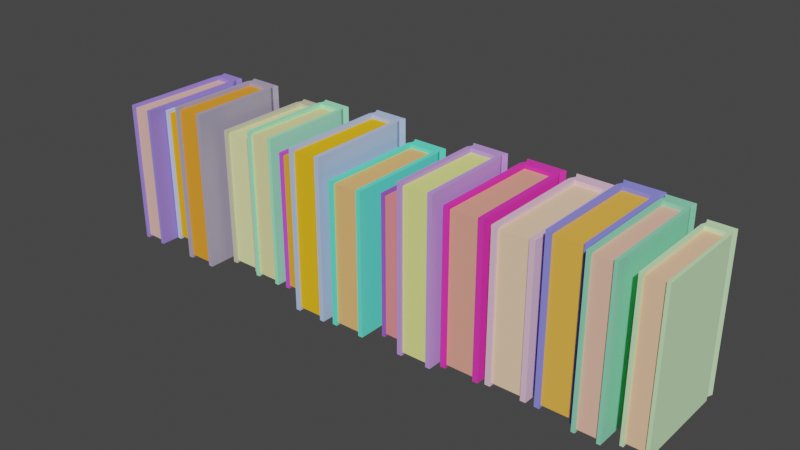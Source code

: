 # Source: ProceduralGenerationInBlenderWithPython.blend  (saved by Blender 2.93.20; exported with 4.5.12 LTS)
import bpy
from mathutils import Matrix  # noqa: F401  (used for matrix-valued properties, if any)

bpy.ops.wm.read_factory_settings(use_empty=True)
scene = bpy.context.scene
scene.name = 'Scene'

# ---- collections
col_collection = bpy.data.collections.new('Collection'); scene.collection.children.link(col_collection)

# ---- materials (node trees are filled in below, after node groups)
mat_cover_material = bpy.data.materials.new('cover_material')
mat_cover_material.use_transparent_shadow = False
mat_cover_material.diffuse_color = (0.3417, 0.2402, 0.8475, 1.0)
mat_paper_material = bpy.data.materials.new('paper_material')
mat_paper_material.use_transparent_shadow = False
mat_paper_material.diffuse_color = (0.9066, 0.5326, 0.4527, 1.0)
mat_paper_material.specular_intensity = 0.1
mat_cover_material_001 = bpy.data.materials.new('cover_material.001')
mat_cover_material_001.use_transparent_shadow = False
mat_cover_material_001.diffuse_color = (0.5656, 0.7127, 0.9632, 1.0)
mat_paper_material_001 = bpy.data.materials.new('paper_material.001')
mat_paper_material_001.use_transparent_shadow = False
mat_paper_material_001.diffuse_color = (0.9981, 0.4378, 0.01842, 1.0)
mat_paper_material_001.specular_intensity = 0.1
mat_cover_material_002 = bpy.data.materials.new('cover_material.002')
mat_cover_material_002.use_transparent_shadow = False
mat_cover_material_002.diffuse_color = (0.4191, 0.3725, 0.5157, 1.0)
mat_paper_material_002 = bpy.data.materials.new('paper_material.002')
mat_paper_material_002.use_transparent_shadow = False
mat_paper_material_002.diffuse_color = (0.9424, 0.347, 0.03601, 1.0)
mat_paper_material_002.specular_intensity = 0.1
mat_cover_material_003 = bpy.data.materials.new('cover_material.003')
mat_cover_material_003.use_transparent_shadow = False
mat_cover_material_003.diffuse_color = (0.6108, 0.586, 0.4276, 1.0)
mat_paper_material_003 = bpy.data.materials.new('paper_material.003')
mat_paper_material_003.use_transparent_shadow = False
mat_paper_material_003.diffuse_color = (0.8862, 0.9307, 0.4211, 1.0)
mat_paper_material_003.specular_intensity = 0.1
mat_cover_material_004 = bpy.data.materials.new('cover_material.004')
mat_cover_material_004.use_transparent_shadow = False
mat_cover_material_004.diffuse_color = (0.3765, 0.9905, 0.5958, 1.0)
mat_paper_material_004 = bpy.data.materials.new('paper_material.004')
mat_paper_material_004.use_transparent_shadow = False
mat_paper_material_004.diffuse_color = (0.874, 0.8263, 0.3745, 1.0)
mat_paper_material_004.specular_intensity = 0.1
mat_cover_material_005 = bpy.data.materials.new('cover_material.005')
mat_cover_material_005.use_transparent_shadow = False
mat_cover_material_005.diffuse_color = (0.6393, 0.102, 0.8246, 1.0)
mat_paper_material_005 = bpy.data.materials.new('paper_material.005')
mat_paper_material_005.use_transparent_shadow = False
mat_paper_material_005.diffuse_color = (0.8823, 0.4295, 0.03683, 1.0)
mat_paper_material_005.specular_intensity = 0.1
mat_cover_material_006 = bpy.data.materials.new('cover_material.006')
mat_cover_material_006.use_transparent_shadow = False
mat_cover_material_006.diffuse_color = (0.4865, 0.6099, 0.9432, 1.0)
mat_paper_material_006 = bpy.data.materials.new('paper_material.006')
mat_paper_material_006.use_transparent_shadow = False
mat_paper_material_006.diffuse_color = (0.9946, 0.5296, 0.0194, 1.0)
mat_paper_material_006.specular_intensity = 0.1
mat_cover_material_007 = bpy.data.materials.new('cover_material.007')
mat_cover_material_007.use_transparent_shadow = False
mat_cover_material_007.diffuse_color = (0.1367, 0.967, 0.7185, 1.0)
mat_paper_material_007 = bpy.data.materials.new('paper_material.007')
mat_paper_material_007.use_transparent_shadow = False
mat_paper_material_007.diffuse_color = (0.9352, 0.5174, 0.189, 1.0)
mat_paper_material_007.specular_intensity = 0.1
mat_cover_material_008 = bpy.data.materials.new('cover_material.008')
mat_cover_material_008.use_transparent_shadow = False
mat_cover_material_008.diffuse_color = (0.3173, 0.1194, 0.6267, 1.0)
mat_paper_material_008 = bpy.data.materials.new('paper_material.008')
mat_paper_material_008.use_transparent_shadow = False
mat_paper_material_008.diffuse_color = (0.9456, 0.2648, 0.2757, 1.0)
mat_paper_material_008.specular_intensity = 0.1
mat_cover_material_009 = bpy.data.materials.new('cover_material.009')
mat_cover_material_009.use_transparent_shadow = False
mat_cover_material_009.diffuse_color = (0.5509, 0.3184, 0.8429, 1.0)
mat_paper_material_009 = bpy.data.materials.new('paper_material.009')
mat_paper_material_009.use_transparent_shadow = False
mat_paper_material_009.diffuse_color = (0.877, 0.9432, 0.2826, 1.0)
mat_paper_material_009.specular_intensity = 0.1
mat_cover_material_010 = bpy.data.materials.new('cover_material.010')
mat_cover_material_010.use_transparent_shadow = False
mat_cover_material_010.diffuse_color = (0.8879, 0.0466, 0.4658, 1.0)
mat_paper_material_010 = bpy.data.materials.new('paper_material.010')
mat_paper_material_010.use_transparent_shadow = False
mat_paper_material_010.diffuse_color = (0.8928, 0.3752, 0.2775, 1.0)
mat_paper_material_010.specular_intensity = 0.1
mat_cover_material_011 = bpy.data.materials.new('cover_material.011')
mat_cover_material_011.use_transparent_shadow = False
mat_cover_material_011.diffuse_color = (0.8771, 0.5763, 0.7474, 1.0)
mat_paper_material_011 = bpy.data.materials.new('paper_material.011')
mat_paper_material_011.use_transparent_shadow = False
mat_paper_material_011.diffuse_color = (0.9971, 0.6973, 0.459, 1.0)
mat_paper_material_011.specular_intensity = 0.1
mat_cover_material_012 = bpy.data.materials.new('cover_material.012')
mat_cover_material_012.use_transparent_shadow = False
mat_cover_material_012.diffuse_color = (0.262, 0.2628, 0.9215, 1.0)
mat_paper_material_012 = bpy.data.materials.new('paper_material.012')
mat_paper_material_012.use_transparent_shadow = False
mat_paper_material_012.diffuse_color = (0.9731, 0.485, 0.0782, 1.0)
mat_paper_material_012.specular_intensity = 0.1
mat_cover_material_013 = bpy.data.materials.new('cover_material.013')
mat_cover_material_013.use_transparent_shadow = False
mat_cover_material_013.diffuse_color = (0.2672, 0.75, 0.4954, 1.0)
mat_paper_material_013 = bpy.data.materials.new('paper_material.013')
mat_paper_material_013.use_transparent_shadow = False
mat_paper_material_013.diffuse_color = (0.9508, 0.5321, 0.3901, 1.0)
mat_paper_material_013.specular_intensity = 0.1
mat_cover_material_014 = bpy.data.materials.new('cover_material.014')
mat_cover_material_014.use_transparent_shadow = False
mat_cover_material_014.diffuse_color = (0.6259, 0.9214, 0.5259, 1.0)
mat_paper_material_014 = bpy.data.materials.new('paper_material.014')
mat_paper_material_014.use_transparent_shadow = False
mat_paper_material_014.diffuse_color = (0.995, 0.5873, 0.3673, 1.0)
mat_paper_material_014.specular_intensity = 0.1

# ---- material node trees

# ---- world
world_world = bpy.data.worlds.new('World'); scene.world = world_world
world_world.use_nodes = True; world_world.node_tree.nodes.clear()
_N = world_world.node_tree.nodes; _L = world_world.node_tree.links
n0 = _N.new('ShaderNodeOutputWorld'); n0.name = 'World Output'; n0.location = (300, 300)
n1 = _N.new('ShaderNodeBackground'); n1.name = 'Background'; n1.location = (10, 300)
n1.inputs[0].default_value = (0.05088, 0.05088, 0.05088, 1.0)
_L.new(n1.outputs[0], n0.inputs[0])
n0.is_active_output = True
world_world.color = (0.05088, 0.05088, 0.05088)
world_world.use_sun_shadow = False
world_world.sun_shadow_jitter_overblur = 0.0

# ---- meshes
me_cube = bpy.data.meshes.new('Cube')
me_cube.from_pydata([(-1.0, -1.0, -1.0), (-1.0, -1.0, 1.0), (-1.0, 1.0, -1.0), (-1.0, 1.0, 1.0), (1.0, -1.0, -1.0), (1.0, -1.0, 1.0), (1.0, 1.0, -1.0), (1.0, 1.0, 1.0), (-1.0, 0.8, -1.0), (-1.0, 0.8, 1.0), (1.0, 0.8, -1.0), (1.0, 0.8, 1.0), (-0.85, 0.9, 1.0), (0.85, 0.9, -1.0), (-0.85, 0.9, -1.0), (0.85, 0.9, 1.0), (0.7333, 1.0, -1.0), (-0.7333, 1.0, -1.0), (-0.7333, 1.0, 1.0), (0.7333, 1.0, 1.0), (-0.7333, -1.0, -1.0), (0.7333, -1.0, -1.0), (0.7333, -1.0, 1.0), (-0.7333, -1.0, 1.0), (-0.7333, 0.8, 1.0), (0.7333, 0.8, 1.0), (0.7333, 0.8, -1.0), (-0.7333, 0.8, -1.0), (0.6233, 0.9, -1.0), (-0.6233, 0.9, -1.0), (-0.6233, 0.9, 1.0), (0.6233, 0.9, 1.0), (-0.7333, -0.9646, -0.9646), (0.7333, -0.9646, -0.9646), (0.7333, -0.9646, 0.9646), (-0.7333, -0.9646, 0.9646), (-0.7333, 0.8, 0.95), (0.7333, 0.8, 0.95), (0.7333, 0.8, -0.95), (-0.7333, 0.8, -0.95)], [], [(14, 12, 3, 2), (16, 19, 7, 6), (10, 11, 5, 4), (20, 23, 1, 0), (26, 10, 4, 21), (24, 9, 1, 23), (30, 12, 9, 24), (28, 13, 10, 26), (13, 15, 11, 10), (0, 1, 9, 8), (6, 7, 15, 13), (16, 6, 13, 28), (18, 3, 12, 30), (8, 9, 12, 14), (7, 19, 31, 15), (19, 18, 30, 31), (2, 17, 29, 14), (17, 16, 28, 29), (14, 29, 27, 8), (29, 28, 26, 27), (15, 31, 25, 11), (31, 30, 24, 25), (11, 25, 22, 5), (22, 25, 37, 34), (8, 27, 20, 0), (20, 27, 39, 32), (4, 5, 22, 21), (21, 22, 34, 33), (2, 3, 18, 17), (17, 18, 19, 16), (37, 36, 35, 34), (39, 38, 33, 32), (33, 34, 35, 32), (27, 26, 38, 39), (25, 24, 36, 37), (23, 20, 32, 35), (26, 21, 33, 38), (24, 23, 35, 36)])
me_cube.polygons.foreach_set('material_index', [0, 0, 0, 0, 0, 0, 0, 0, 0, 0, 0, 0, 0, 0, 0, 0, 0, 0, 0, 0, 0, 0, 0, 0, 0, 0, 0, 0, 0, 0, 1, 1, 1, 0, 0, 0, 0, 0])
_uv = me_cube.uv_layers.new(name='UVMap')
_uv.uv.foreach_set('vector', [0.375, 0.2375, 0.625, 0.2375, 0.625, 0.25, 0.375, 0.25, 0.375, 0.4167, 0.625, 0.4167, 0.625, 0.5, 0.375, 0.5, 0.375, 0.525, 0.625, 0.525, 0.625, 0.75, 0.375, 0.75, 0.375, 0.9167, 0.625, 0.9167, 0.625, 1.0, 0.375, 1.0, 0.2917, 0.525, 0.375, 0.525, 0.375, 0.75, 0.2917, 0.75, 0.7917, 0.525, 0.875, 0.525, 0.875, 0.75, 0.7917, 0.75, 0.7917, 0.5125, 0.875, 0.5125, 0.875, 0.525, 0.7917, 0.525, 0.2917, 0.5125, 0.375, 0.5125, 0.375, 0.525, 0.2917, 0.525, 0.375, 0.5125, 0.625, 0.5125, 0.625, 0.525, 0.375, 0.525, 0.375, 0.0, 0.625, 0.0, 0.625, 0.225, 0.375, 0.225, 0.375, 0.5, 0.625, 0.5, 0.625, 0.5125, 0.375, 0.5125, 0.2917, 0.5, 0.375, 0.5, 0.375, 0.5125, 0.2917, 0.5125, 0.7917, 0.5, 0.875, 0.5, 0.875, 0.5125, 0.7917, 0.5125, 0.375, 0.225, 0.625, 0.225, 0.625, 0.2375, 0.375, 0.2375, 0.625, 0.5, 0.7083, 0.5, 0.7083, 0.5125, 0.625, 0.5125, 0.7083, 0.5, 0.7917, 0.5, 0.7917, 0.5125, 0.7083, 0.5125, 0.125, 0.5, 0.2083, 0.5, 0.2083, 0.5125, 0.125, 0.5125, 0.2083, 0.5, 0.2917, 0.5, 0.2917, 0.5125, 0.2083, 0.5125, 0.125, 0.5125, 0.2083, 0.5125, 0.2083, 0.525, 0.125, 0.525, 0.2083, 0.5125, 0.2917, 0.5125, 0.2917, 0.525, 0.2083, 0.525, 0.625, 0.5125, 0.7083, 0.5125, 0.7083, 0.525, 0.625, 0.525, 0.7083, 0.5125, 0.7917, 0.5125, 0.7917, 0.525, 0.7083, 0.525, 0.625, 0.525, 0.7083, 0.525, 0.7083, 0.75, 0.625, 0.75, 0.7083, 0.75, 0.7083, 0.525, 0.7083, 0.525, 0.7083, 0.75, 0.125, 0.525, 0.2083, 0.525, 0.2083, 0.75, 0.125, 0.75, 0.2083, 0.75, 0.2083, 0.525, 0.2083, 0.525, 0.2083, 0.75, 0.375, 0.75, 0.625, 0.75, 0.625, 0.8333, 0.375, 0.8333, 0.375, 0.8333, 0.625, 0.8333, 0.625, 0.8333, 0.375, 0.8333, 0.375, 0.25, 0.625, 0.25, 0.625, 0.3333, 0.375, 0.3333, 0.375, 0.3333, 0.625, 0.3333, 0.625, 0.4167, 0.375, 0.4167, 0.7083, 0.525, 0.7917, 0.525, 0.7917, 0.75, 0.7083, 0.75, 0.2083, 0.525, 0.2917, 0.525, 0.2917, 0.75, 0.2083, 0.75, 0.375, 0.8333, 0.625, 0.8333, 0.625, 0.9167, 0.375, 0.9167, 0.2083, 0.525, 0.2917, 0.525, 0.2917, 0.525, 0.2083, 0.525, 0.7083, 0.525, 0.7917, 0.525, 0.7917, 0.525, 0.7083, 0.525, 0.625, 0.9167, 0.375, 0.9167, 0.375, 0.9167, 0.625, 0.9167, 0.2917, 0.525, 0.2917, 0.75, 0.2917, 0.75, 0.2917, 0.525, 0.7917, 0.525, 0.7917, 0.75, 0.7917, 0.75, 0.7917, 0.525])
me_cube.materials.append(mat_cover_material)
me_cube.materials.append(mat_paper_material)
me_cube.use_remesh_fix_poles = True
me_cube.use_remesh_preserve_attributes = False
me_cube.update()
me_cube_001 = bpy.data.meshes.new('Cube.001')
me_cube_001.from_pydata([(-1.0, -1.0, -1.0), (-1.0, -1.0, 1.0), (-1.0, 1.0, -1.0), (-1.0, 1.0, 1.0), (1.0, -1.0, -1.0), (1.0, -1.0, 1.0), (1.0, 1.0, -1.0), (1.0, 1.0, 1.0), (-1.0, 0.8, -1.0), (-1.0, 0.8, 1.0), (1.0, 0.8, -1.0), (1.0, 0.8, 1.0), (-0.85, 0.9, 1.0), (0.85, 0.9, -1.0), (-0.85, 0.9, -1.0), (0.85, 0.9, 1.0), (0.7333, 1.0, -1.0), (-0.7333, 1.0, -1.0), (-0.7333, 1.0, 1.0), (0.7333, 1.0, 1.0), (-0.7333, -1.0, -1.0), (0.7333, -1.0, -1.0), (0.7333, -1.0, 1.0), (-0.7333, -1.0, 1.0), (-0.7333, 0.8, 1.0), (0.7333, 0.8, 1.0), (0.7333, 0.8, -1.0), (-0.7333, 0.8, -1.0), (0.6233, 0.9, -1.0), (-0.6233, 0.9, -1.0), (-0.6233, 0.9, 1.0), (0.6233, 0.9, 1.0), (-0.7333, -0.9646, -0.9646), (0.7333, -0.9646, -0.9646), (0.7333, -0.9646, 0.9646), (-0.7333, -0.9646, 0.9646), (-0.7333, 0.8, 0.95), (0.7333, 0.8, 0.95), (0.7333, 0.8, -0.95), (-0.7333, 0.8, -0.95)], [], [(14, 12, 3, 2), (16, 19, 7, 6), (10, 11, 5, 4), (20, 23, 1, 0), (26, 10, 4, 21), (24, 9, 1, 23), (30, 12, 9, 24), (28, 13, 10, 26), (13, 15, 11, 10), (0, 1, 9, 8), (6, 7, 15, 13), (16, 6, 13, 28), (18, 3, 12, 30), (8, 9, 12, 14), (7, 19, 31, 15), (19, 18, 30, 31), (2, 17, 29, 14), (17, 16, 28, 29), (14, 29, 27, 8), (29, 28, 26, 27), (15, 31, 25, 11), (31, 30, 24, 25), (11, 25, 22, 5), (22, 25, 37, 34), (8, 27, 20, 0), (20, 27, 39, 32), (4, 5, 22, 21), (21, 22, 34, 33), (2, 3, 18, 17), (17, 18, 19, 16), (37, 36, 35, 34), (39, 38, 33, 32), (33, 34, 35, 32), (27, 26, 38, 39), (25, 24, 36, 37), (23, 20, 32, 35), (26, 21, 33, 38), (24, 23, 35, 36)])
me_cube_001.polygons.foreach_set('material_index', [0, 0, 0, 0, 0, 0, 0, 0, 0, 0, 0, 0, 0, 0, 0, 0, 0, 0, 0, 0, 0, 0, 0, 0, 0, 0, 0, 0, 0, 0, 1, 1, 1, 0, 0, 0, 0, 0])
_uv = me_cube_001.uv_layers.new(name='UVMap')
_uv.uv.foreach_set('vector', [0.375, 0.2375, 0.625, 0.2375, 0.625, 0.25, 0.375, 0.25, 0.375, 0.4167, 0.625, 0.4167, 0.625, 0.5, 0.375, 0.5, 0.375, 0.525, 0.625, 0.525, 0.625, 0.75, 0.375, 0.75, 0.375, 0.9167, 0.625, 0.9167, 0.625, 1.0, 0.375, 1.0, 0.2917, 0.525, 0.375, 0.525, 0.375, 0.75, 0.2917, 0.75, 0.7917, 0.525, 0.875, 0.525, 0.875, 0.75, 0.7917, 0.75, 0.7917, 0.5125, 0.875, 0.5125, 0.875, 0.525, 0.7917, 0.525, 0.2917, 0.5125, 0.375, 0.5125, 0.375, 0.525, 0.2917, 0.525, 0.375, 0.5125, 0.625, 0.5125, 0.625, 0.525, 0.375, 0.525, 0.375, 0.0, 0.625, 0.0, 0.625, 0.225, 0.375, 0.225, 0.375, 0.5, 0.625, 0.5, 0.625, 0.5125, 0.375, 0.5125, 0.2917, 0.5, 0.375, 0.5, 0.375, 0.5125, 0.2917, 0.5125, 0.7917, 0.5, 0.875, 0.5, 0.875, 0.5125, 0.7917, 0.5125, 0.375, 0.225, 0.625, 0.225, 0.625, 0.2375, 0.375, 0.2375, 0.625, 0.5, 0.7083, 0.5, 0.7083, 0.5125, 0.625, 0.5125, 0.7083, 0.5, 0.7917, 0.5, 0.7917, 0.5125, 0.7083, 0.5125, 0.125, 0.5, 0.2083, 0.5, 0.2083, 0.5125, 0.125, 0.5125, 0.2083, 0.5, 0.2917, 0.5, 0.2917, 0.5125, 0.2083, 0.5125, 0.125, 0.5125, 0.2083, 0.5125, 0.2083, 0.525, 0.125, 0.525, 0.2083, 0.5125, 0.2917, 0.5125, 0.2917, 0.525, 0.2083, 0.525, 0.625, 0.5125, 0.7083, 0.5125, 0.7083, 0.525, 0.625, 0.525, 0.7083, 0.5125, 0.7917, 0.5125, 0.7917, 0.525, 0.7083, 0.525, 0.625, 0.525, 0.7083, 0.525, 0.7083, 0.75, 0.625, 0.75, 0.7083, 0.75, 0.7083, 0.525, 0.7083, 0.525, 0.7083, 0.75, 0.125, 0.525, 0.2083, 0.525, 0.2083, 0.75, 0.125, 0.75, 0.2083, 0.75, 0.2083, 0.525, 0.2083, 0.525, 0.2083, 0.75, 0.375, 0.75, 0.625, 0.75, 0.625, 0.8333, 0.375, 0.8333, 0.375, 0.8333, 0.625, 0.8333, 0.625, 0.8333, 0.375, 0.8333, 0.375, 0.25, 0.625, 0.25, 0.625, 0.3333, 0.375, 0.3333, 0.375, 0.3333, 0.625, 0.3333, 0.625, 0.4167, 0.375, 0.4167, 0.7083, 0.525, 0.7917, 0.525, 0.7917, 0.75, 0.7083, 0.75, 0.2083, 0.525, 0.2917, 0.525, 0.2917, 0.75, 0.2083, 0.75, 0.375, 0.8333, 0.625, 0.8333, 0.625, 0.9167, 0.375, 0.9167, 0.2083, 0.525, 0.2917, 0.525, 0.2917, 0.525, 0.2083, 0.525, 0.7083, 0.525, 0.7917, 0.525, 0.7917, 0.525, 0.7083, 0.525, 0.625, 0.9167, 0.375, 0.9167, 0.375, 0.9167, 0.625, 0.9167, 0.2917, 0.525, 0.2917, 0.75, 0.2917, 0.75, 0.2917, 0.525, 0.7917, 0.525, 0.7917, 0.75, 0.7917, 0.75, 0.7917, 0.525])
me_cube_001.materials.append(mat_cover_material_001)
me_cube_001.materials.append(mat_paper_material_001)
me_cube_001.use_remesh_fix_poles = True
me_cube_001.use_remesh_preserve_attributes = False
me_cube_001.update()
me_cube_002 = bpy.data.meshes.new('Cube.002')
me_cube_002.from_pydata([(-1.0, -1.0, -1.0), (-1.0, -1.0, 1.0), (-1.0, 1.0, -1.0), (-1.0, 1.0, 1.0), (1.0, -1.0, -1.0), (1.0, -1.0, 1.0), (1.0, 1.0, -1.0), (1.0, 1.0, 1.0), (-1.0, 0.8, -1.0), (-1.0, 0.8, 1.0), (1.0, 0.8, -1.0), (1.0, 0.8, 1.0), (-0.85, 0.9, 1.0), (0.85, 0.9, -1.0), (-0.85, 0.9, -1.0), (0.85, 0.9, 1.0), (0.7333, 1.0, -1.0), (-0.7333, 1.0, -1.0), (-0.7333, 1.0, 1.0), (0.7333, 1.0, 1.0), (-0.7333, -1.0, -1.0), (0.7333, -1.0, -1.0), (0.7333, -1.0, 1.0), (-0.7333, -1.0, 1.0), (-0.7333, 0.8, 1.0), (0.7333, 0.8, 1.0), (0.7333, 0.8, -1.0), (-0.7333, 0.8, -1.0), (0.6233, 0.9, -1.0), (-0.6233, 0.9, -1.0), (-0.6233, 0.9, 1.0), (0.6233, 0.9, 1.0), (-0.7333, -0.9646, -0.9646), (0.7333, -0.9646, -0.9646), (0.7333, -0.9646, 0.9646), (-0.7333, -0.9646, 0.9646), (-0.7333, 0.8, 0.95), (0.7333, 0.8, 0.95), (0.7333, 0.8, -0.95), (-0.7333, 0.8, -0.95)], [], [(14, 12, 3, 2), (16, 19, 7, 6), (10, 11, 5, 4), (20, 23, 1, 0), (26, 10, 4, 21), (24, 9, 1, 23), (30, 12, 9, 24), (28, 13, 10, 26), (13, 15, 11, 10), (0, 1, 9, 8), (6, 7, 15, 13), (16, 6, 13, 28), (18, 3, 12, 30), (8, 9, 12, 14), (7, 19, 31, 15), (19, 18, 30, 31), (2, 17, 29, 14), (17, 16, 28, 29), (14, 29, 27, 8), (29, 28, 26, 27), (15, 31, 25, 11), (31, 30, 24, 25), (11, 25, 22, 5), (21, 22, 34, 33), (8, 27, 20, 0), (24, 23, 35, 36), (4, 5, 22, 21), (26, 21, 33, 38), (2, 3, 18, 17), (17, 18, 19, 16), (37, 36, 35, 34), (39, 38, 33, 32), (33, 34, 35, 32), (20, 27, 39, 32), (22, 25, 37, 34), (27, 26, 38, 39), (25, 24, 36, 37), (23, 20, 32, 35)])
me_cube_002.polygons.foreach_set('material_index', [0, 0, 0, 0, 0, 0, 0, 0, 0, 0, 0, 0, 0, 0, 0, 0, 0, 0, 0, 0, 0, 0, 0, 0, 0, 0, 0, 0, 0, 0, 1, 1, 1, 0, 0, 0, 0, 0])
_uv = me_cube_002.uv_layers.new(name='UVMap')
_uv.uv.foreach_set('vector', [0.375, 0.2375, 0.625, 0.2375, 0.625, 0.25, 0.375, 0.25, 0.375, 0.4167, 0.625, 0.4167, 0.625, 0.5, 0.375, 0.5, 0.375, 0.525, 0.625, 0.525, 0.625, 0.75, 0.375, 0.75, 0.375, 0.9167, 0.625, 0.9167, 0.625, 1.0, 0.375, 1.0, 0.2917, 0.525, 0.375, 0.525, 0.375, 0.75, 0.2917, 0.75, 0.7917, 0.525, 0.875, 0.525, 0.875, 0.75, 0.7917, 0.75, 0.7917, 0.5125, 0.875, 0.5125, 0.875, 0.525, 0.7917, 0.525, 0.2917, 0.5125, 0.375, 0.5125, 0.375, 0.525, 0.2917, 0.525, 0.375, 0.5125, 0.625, 0.5125, 0.625, 0.525, 0.375, 0.525, 0.375, 0.0, 0.625, 0.0, 0.625, 0.225, 0.375, 0.225, 0.375, 0.5, 0.625, 0.5, 0.625, 0.5125, 0.375, 0.5125, 0.2917, 0.5, 0.375, 0.5, 0.375, 0.5125, 0.2917, 0.5125, 0.7917, 0.5, 0.875, 0.5, 0.875, 0.5125, 0.7917, 0.5125, 0.375, 0.225, 0.625, 0.225, 0.625, 0.2375, 0.375, 0.2375, 0.625, 0.5, 0.7083, 0.5, 0.7083, 0.5125, 0.625, 0.5125, 0.7083, 0.5, 0.7917, 0.5, 0.7917, 0.5125, 0.7083, 0.5125, 0.125, 0.5, 0.2083, 0.5, 0.2083, 0.5125, 0.125, 0.5125, 0.2083, 0.5, 0.2917, 0.5, 0.2917, 0.5125, 0.2083, 0.5125, 0.125, 0.5125, 0.2083, 0.5125, 0.2083, 0.525, 0.125, 0.525, 0.2083, 0.5125, 0.2917, 0.5125, 0.2917, 0.525, 0.2083, 0.525, 0.625, 0.5125, 0.7083, 0.5125, 0.7083, 0.525, 0.625, 0.525, 0.7083, 0.5125, 0.7917, 0.5125, 0.7917, 0.525, 0.7083, 0.525, 0.625, 0.525, 0.7083, 0.525, 0.7083, 0.75, 0.625, 0.75, 0.375, 0.8333, 0.625, 0.8333, 0.625, 0.8333, 0.375, 0.8333, 0.125, 0.525, 0.2083, 0.525, 0.2083, 0.75, 0.125, 0.75, 0.7917, 0.525, 0.7917, 0.75, 0.7917, 0.75, 0.7917, 0.525, 0.375, 0.75, 0.625, 0.75, 0.625, 0.8333, 0.375, 0.8333, 0.2917, 0.525, 0.2917, 0.75, 0.2917, 0.75, 0.2917, 0.525, 0.375, 0.25, 0.625, 0.25, 0.625, 0.3333, 0.375, 0.3333, 0.375, 0.3333, 0.625, 0.3333, 0.625, 0.4167, 0.375, 0.4167, 0.7083, 0.525, 0.7917, 0.525, 0.7917, 0.75, 0.7083, 0.75, 0.2083, 0.525, 0.2917, 0.525, 0.2917, 0.75, 0.2083, 0.75, 0.375, 0.8333, 0.625, 0.8333, 0.625, 0.9167, 0.375, 0.9167, 0.2083, 0.75, 0.2083, 0.525, 0.2083, 0.525, 0.2083, 0.75, 0.7083, 0.75, 0.7083, 0.525, 0.7083, 0.525, 0.7083, 0.75, 0.2083, 0.525, 0.2917, 0.525, 0.2917, 0.525, 0.2083, 0.525, 0.7083, 0.525, 0.7917, 0.525, 0.7917, 0.525, 0.7083, 0.525, 0.625, 0.9167, 0.375, 0.9167, 0.375, 0.9167, 0.625, 0.9167])
me_cube_002.materials.append(mat_cover_material_002)
me_cube_002.materials.append(mat_paper_material_002)
me_cube_002.use_remesh_fix_poles = True
me_cube_002.use_remesh_preserve_attributes = False
me_cube_002.update()
me_cube_003 = bpy.data.meshes.new('Cube.003')
me_cube_003.from_pydata([(-1.0, -1.0, -1.0), (-1.0, -1.0, 1.0), (-1.0, 1.0, -1.0), (-1.0, 1.0, 1.0), (1.0, -1.0, -1.0), (1.0, -1.0, 1.0), (1.0, 1.0, -1.0), (1.0, 1.0, 1.0), (-1.0, 0.8, -1.0), (-1.0, 0.8, 1.0), (1.0, 0.8, -1.0), (1.0, 0.8, 1.0), (-0.85, 0.9, 1.0), (0.85, 0.9, -1.0), (-0.85, 0.9, -1.0), (0.85, 0.9, 1.0), (0.7333, 1.0, -1.0), (-0.7333, 1.0, -1.0), (-0.7333, 1.0, 1.0), (0.7333, 1.0, 1.0), (-0.7333, -1.0, -1.0), (0.7333, -1.0, -1.0), (0.7333, -1.0, 1.0), (-0.7333, -1.0, 1.0), (-0.7333, 0.8, 1.0), (0.7333, 0.8, 1.0), (0.7333, 0.8, -1.0), (-0.7333, 0.8, -1.0), (0.6233, 0.9, -1.0), (-0.6233, 0.9, -1.0), (-0.6233, 0.9, 1.0), (0.6233, 0.9, 1.0), (-0.7333, -0.9646, -0.9646), (0.7333, -0.9646, -0.9646), (0.7333, -0.9646, 0.9646), (-0.7333, -0.9646, 0.9646), (-0.7333, 0.8, 0.95), (0.7333, 0.8, 0.95), (0.7333, 0.8, -0.95), (-0.7333, 0.8, -0.95)], [], [(14, 12, 3, 2), (16, 19, 7, 6), (10, 11, 5, 4), (20, 23, 1, 0), (26, 10, 4, 21), (24, 9, 1, 23), (30, 12, 9, 24), (28, 13, 10, 26), (13, 15, 11, 10), (0, 1, 9, 8), (6, 7, 15, 13), (16, 6, 13, 28), (18, 3, 12, 30), (8, 9, 12, 14), (7, 19, 31, 15), (19, 18, 30, 31), (2, 17, 29, 14), (17, 16, 28, 29), (14, 29, 27, 8), (29, 28, 26, 27), (15, 31, 25, 11), (31, 30, 24, 25), (11, 25, 22, 5), (25, 24, 36, 37), (8, 27, 20, 0), (27, 26, 38, 39), (4, 5, 22, 21), (22, 25, 37, 34), (2, 3, 18, 17), (17, 18, 19, 16), (37, 36, 35, 34), (39, 38, 33, 32), (33, 34, 35, 32), (23, 20, 32, 35), (26, 21, 33, 38), (24, 23, 35, 36), (21, 22, 34, 33), (20, 27, 39, 32)])
me_cube_003.polygons.foreach_set('material_index', [0, 0, 0, 0, 0, 0, 0, 0, 0, 0, 0, 0, 0, 0, 0, 0, 0, 0, 0, 0, 0, 0, 0, 0, 0, 0, 0, 0, 0, 0, 1, 1, 1, 0, 0, 0, 0, 0])
_uv = me_cube_003.uv_layers.new(name='UVMap')
_uv.uv.foreach_set('vector', [0.375, 0.2375, 0.625, 0.2375, 0.625, 0.25, 0.375, 0.25, 0.375, 0.4167, 0.625, 0.4167, 0.625, 0.5, 0.375, 0.5, 0.375, 0.525, 0.625, 0.525, 0.625, 0.75, 0.375, 0.75, 0.375, 0.9167, 0.625, 0.9167, 0.625, 1.0, 0.375, 1.0, 0.2917, 0.525, 0.375, 0.525, 0.375, 0.75, 0.2917, 0.75, 0.7917, 0.525, 0.875, 0.525, 0.875, 0.75, 0.7917, 0.75, 0.7917, 0.5125, 0.875, 0.5125, 0.875, 0.525, 0.7917, 0.525, 0.2917, 0.5125, 0.375, 0.5125, 0.375, 0.525, 0.2917, 0.525, 0.375, 0.5125, 0.625, 0.5125, 0.625, 0.525, 0.375, 0.525, 0.375, 0.0, 0.625, 0.0, 0.625, 0.225, 0.375, 0.225, 0.375, 0.5, 0.625, 0.5, 0.625, 0.5125, 0.375, 0.5125, 0.2917, 0.5, 0.375, 0.5, 0.375, 0.5125, 0.2917, 0.5125, 0.7917, 0.5, 0.875, 0.5, 0.875, 0.5125, 0.7917, 0.5125, 0.375, 0.225, 0.625, 0.225, 0.625, 0.2375, 0.375, 0.2375, 0.625, 0.5, 0.7083, 0.5, 0.7083, 0.5125, 0.625, 0.5125, 0.7083, 0.5, 0.7917, 0.5, 0.7917, 0.5125, 0.7083, 0.5125, 0.125, 0.5, 0.2083, 0.5, 0.2083, 0.5125, 0.125, 0.5125, 0.2083, 0.5, 0.2917, 0.5, 0.2917, 0.5125, 0.2083, 0.5125, 0.125, 0.5125, 0.2083, 0.5125, 0.2083, 0.525, 0.125, 0.525, 0.2083, 0.5125, 0.2917, 0.5125, 0.2917, 0.525, 0.2083, 0.525, 0.625, 0.5125, 0.7083, 0.5125, 0.7083, 0.525, 0.625, 0.525, 0.7083, 0.5125, 0.7917, 0.5125, 0.7917, 0.525, 0.7083, 0.525, 0.625, 0.525, 0.7083, 0.525, 0.7083, 0.75, 0.625, 0.75, 0.7083, 0.525, 0.7917, 0.525, 0.7917, 0.525, 0.7083, 0.525, 0.125, 0.525, 0.2083, 0.525, 0.2083, 0.75, 0.125, 0.75, 0.2083, 0.525, 0.2917, 0.525, 0.2917, 0.525, 0.2083, 0.525, 0.375, 0.75, 0.625, 0.75, 0.625, 0.8333, 0.375, 0.8333, 0.7083, 0.75, 0.7083, 0.525, 0.7083, 0.525, 0.7083, 0.75, 0.375, 0.25, 0.625, 0.25, 0.625, 0.3333, 0.375, 0.3333, 0.375, 0.3333, 0.625, 0.3333, 0.625, 0.4167, 0.375, 0.4167, 0.7083, 0.525, 0.7917, 0.525, 0.7917, 0.75, 0.7083, 0.75, 0.2083, 0.525, 0.2917, 0.525, 0.2917, 0.75, 0.2083, 0.75, 0.375, 0.8333, 0.625, 0.8333, 0.625, 0.9167, 0.375, 0.9167, 0.625, 0.9167, 0.375, 0.9167, 0.375, 0.9167, 0.625, 0.9167, 0.2917, 0.525, 0.2917, 0.75, 0.2917, 0.75, 0.2917, 0.525, 0.7917, 0.525, 0.7917, 0.75, 0.7917, 0.75, 0.7917, 0.525, 0.375, 0.8333, 0.625, 0.8333, 0.625, 0.8333, 0.375, 0.8333, 0.2083, 0.75, 0.2083, 0.525, 0.2083, 0.525, 0.2083, 0.75])
me_cube_003.materials.append(mat_cover_material_003)
me_cube_003.materials.append(mat_paper_material_003)
me_cube_003.use_remesh_fix_poles = True
me_cube_003.use_remesh_preserve_attributes = False
me_cube_003.update()
me_cube_004 = bpy.data.meshes.new('Cube.004')
me_cube_004.from_pydata([(-1.0, -1.0, -1.0), (-1.0, -1.0, 1.0), (-1.0, 1.0, -1.0), (-1.0, 1.0, 1.0), (1.0, -1.0, -1.0), (1.0, -1.0, 1.0), (1.0, 1.0, -1.0), (1.0, 1.0, 1.0), (-1.0, 0.8, -1.0), (-1.0, 0.8, 1.0), (1.0, 0.8, -1.0), (1.0, 0.8, 1.0), (-0.85, 0.9, 1.0), (0.85, 0.9, -1.0), (-0.85, 0.9, -1.0), (0.85, 0.9, 1.0), (0.7333, 1.0, -1.0), (-0.7333, 1.0, -1.0), (-0.7333, 1.0, 1.0), (0.7333, 1.0, 1.0), (-0.7333, -1.0, -1.0), (0.7333, -1.0, -1.0), (0.7333, -1.0, 1.0), (-0.7333, -1.0, 1.0), (-0.7333, 0.8, 1.0), (0.7333, 0.8, 1.0), (0.7333, 0.8, -1.0), (-0.7333, 0.8, -1.0), (0.6233, 0.9, -1.0), (-0.6233, 0.9, -1.0), (-0.6233, 0.9, 1.0), (0.6233, 0.9, 1.0), (-0.7333, -0.9646, -0.9646), (0.7333, -0.9646, -0.9646), (0.7333, -0.9646, 0.9646), (-0.7333, -0.9646, 0.9646), (-0.7333, 0.8, 0.95), (0.7333, 0.8, 0.95), (0.7333, 0.8, -0.95), (-0.7333, 0.8, -0.95)], [], [(14, 12, 3, 2), (16, 19, 7, 6), (10, 11, 5, 4), (20, 23, 1, 0), (26, 10, 4, 21), (24, 9, 1, 23), (30, 12, 9, 24), (28, 13, 10, 26), (13, 15, 11, 10), (0, 1, 9, 8), (6, 7, 15, 13), (16, 6, 13, 28), (18, 3, 12, 30), (8, 9, 12, 14), (7, 19, 31, 15), (19, 18, 30, 31), (2, 17, 29, 14), (17, 16, 28, 29), (14, 29, 27, 8), (29, 28, 26, 27), (15, 31, 25, 11), (31, 30, 24, 25), (11, 25, 22, 5), (22, 25, 37, 34), (8, 27, 20, 0), (20, 27, 39, 32), (4, 5, 22, 21), (21, 22, 34, 33), (2, 3, 18, 17), (17, 18, 19, 16), (37, 36, 35, 34), (39, 38, 33, 32), (33, 34, 35, 32), (27, 26, 38, 39), (25, 24, 36, 37), (23, 20, 32, 35), (26, 21, 33, 38), (24, 23, 35, 36)])
me_cube_004.polygons.foreach_set('material_index', [0, 0, 0, 0, 0, 0, 0, 0, 0, 0, 0, 0, 0, 0, 0, 0, 0, 0, 0, 0, 0, 0, 0, 0, 0, 0, 0, 0, 0, 0, 1, 1, 1, 0, 0, 0, 0, 0])
_uv = me_cube_004.uv_layers.new(name='UVMap')
_uv.uv.foreach_set('vector', [0.375, 0.2375, 0.625, 0.2375, 0.625, 0.25, 0.375, 0.25, 0.375, 0.4167, 0.625, 0.4167, 0.625, 0.5, 0.375, 0.5, 0.375, 0.525, 0.625, 0.525, 0.625, 0.75, 0.375, 0.75, 0.375, 0.9167, 0.625, 0.9167, 0.625, 1.0, 0.375, 1.0, 0.2917, 0.525, 0.375, 0.525, 0.375, 0.75, 0.2917, 0.75, 0.7917, 0.525, 0.875, 0.525, 0.875, 0.75, 0.7917, 0.75, 0.7917, 0.5125, 0.875, 0.5125, 0.875, 0.525, 0.7917, 0.525, 0.2917, 0.5125, 0.375, 0.5125, 0.375, 0.525, 0.2917, 0.525, 0.375, 0.5125, 0.625, 0.5125, 0.625, 0.525, 0.375, 0.525, 0.375, 0.0, 0.625, 0.0, 0.625, 0.225, 0.375, 0.225, 0.375, 0.5, 0.625, 0.5, 0.625, 0.5125, 0.375, 0.5125, 0.2917, 0.5, 0.375, 0.5, 0.375, 0.5125, 0.2917, 0.5125, 0.7917, 0.5, 0.875, 0.5, 0.875, 0.5125, 0.7917, 0.5125, 0.375, 0.225, 0.625, 0.225, 0.625, 0.2375, 0.375, 0.2375, 0.625, 0.5, 0.7083, 0.5, 0.7083, 0.5125, 0.625, 0.5125, 0.7083, 0.5, 0.7917, 0.5, 0.7917, 0.5125, 0.7083, 0.5125, 0.125, 0.5, 0.2083, 0.5, 0.2083, 0.5125, 0.125, 0.5125, 0.2083, 0.5, 0.2917, 0.5, 0.2917, 0.5125, 0.2083, 0.5125, 0.125, 0.5125, 0.2083, 0.5125, 0.2083, 0.525, 0.125, 0.525, 0.2083, 0.5125, 0.2917, 0.5125, 0.2917, 0.525, 0.2083, 0.525, 0.625, 0.5125, 0.7083, 0.5125, 0.7083, 0.525, 0.625, 0.525, 0.7083, 0.5125, 0.7917, 0.5125, 0.7917, 0.525, 0.7083, 0.525, 0.625, 0.525, 0.7083, 0.525, 0.7083, 0.75, 0.625, 0.75, 0.7083, 0.75, 0.7083, 0.525, 0.7083, 0.525, 0.7083, 0.75, 0.125, 0.525, 0.2083, 0.525, 0.2083, 0.75, 0.125, 0.75, 0.2083, 0.75, 0.2083, 0.525, 0.2083, 0.525, 0.2083, 0.75, 0.375, 0.75, 0.625, 0.75, 0.625, 0.8333, 0.375, 0.8333, 0.375, 0.8333, 0.625, 0.8333, 0.625, 0.8333, 0.375, 0.8333, 0.375, 0.25, 0.625, 0.25, 0.625, 0.3333, 0.375, 0.3333, 0.375, 0.3333, 0.625, 0.3333, 0.625, 0.4167, 0.375, 0.4167, 0.7083, 0.525, 0.7917, 0.525, 0.7917, 0.75, 0.7083, 0.75, 0.2083, 0.525, 0.2917, 0.525, 0.2917, 0.75, 0.2083, 0.75, 0.375, 0.8333, 0.625, 0.8333, 0.625, 0.9167, 0.375, 0.9167, 0.2083, 0.525, 0.2917, 0.525, 0.2917, 0.525, 0.2083, 0.525, 0.7083, 0.525, 0.7917, 0.525, 0.7917, 0.525, 0.7083, 0.525, 0.625, 0.9167, 0.375, 0.9167, 0.375, 0.9167, 0.625, 0.9167, 0.2917, 0.525, 0.2917, 0.75, 0.2917, 0.75, 0.2917, 0.525, 0.7917, 0.525, 0.7917, 0.75, 0.7917, 0.75, 0.7917, 0.525])
me_cube_004.materials.append(mat_cover_material_004)
me_cube_004.materials.append(mat_paper_material_004)
me_cube_004.use_remesh_fix_poles = True
me_cube_004.use_remesh_preserve_attributes = False
me_cube_004.update()
me_cube_005 = bpy.data.meshes.new('Cube.005')
me_cube_005.from_pydata([(-1.0, -1.0, -1.0), (-1.0, -1.0, 1.0), (-1.0, 1.0, -1.0), (-1.0, 1.0, 1.0), (1.0, -1.0, -1.0), (1.0, -1.0, 1.0), (1.0, 1.0, -1.0), (1.0, 1.0, 1.0), (-1.0, 0.8, -1.0), (-1.0, 0.8, 1.0), (1.0, 0.8, -1.0), (1.0, 0.8, 1.0), (-0.85, 0.9, 1.0), (0.85, 0.9, -1.0), (-0.85, 0.9, -1.0), (0.85, 0.9, 1.0), (0.7333, 1.0, -1.0), (-0.7333, 1.0, -1.0), (-0.7333, 1.0, 1.0), (0.7333, 1.0, 1.0), (-0.7333, -1.0, -1.0), (0.7333, -1.0, -1.0), (0.7333, -1.0, 1.0), (-0.7333, -1.0, 1.0), (-0.7333, 0.8, 1.0), (0.7333, 0.8, 1.0), (0.7333, 0.8, -1.0), (-0.7333, 0.8, -1.0), (0.6233, 0.9, -1.0), (-0.6233, 0.9, -1.0), (-0.6233, 0.9, 1.0), (0.6233, 0.9, 1.0), (-0.7333, -0.9646, -0.9646), (0.7333, -0.9646, -0.9646), (0.7333, -0.9646, 0.9646), (-0.7333, -0.9646, 0.9646), (-0.7333, 0.8, 0.95), (0.7333, 0.8, 0.95), (0.7333, 0.8, -0.95), (-0.7333, 0.8, -0.95)], [], [(14, 12, 3, 2), (16, 19, 7, 6), (10, 11, 5, 4), (20, 23, 1, 0), (26, 10, 4, 21), (24, 9, 1, 23), (30, 12, 9, 24), (28, 13, 10, 26), (13, 15, 11, 10), (0, 1, 9, 8), (6, 7, 15, 13), (16, 6, 13, 28), (18, 3, 12, 30), (8, 9, 12, 14), (7, 19, 31, 15), (19, 18, 30, 31), (2, 17, 29, 14), (17, 16, 28, 29), (14, 29, 27, 8), (29, 28, 26, 27), (15, 31, 25, 11), (31, 30, 24, 25), (11, 25, 22, 5), (22, 25, 37, 34), (8, 27, 20, 0), (20, 27, 39, 32), (4, 5, 22, 21), (21, 22, 34, 33), (2, 3, 18, 17), (17, 18, 19, 16), (37, 36, 35, 34), (39, 38, 33, 32), (33, 34, 35, 32), (27, 26, 38, 39), (25, 24, 36, 37), (23, 20, 32, 35), (26, 21, 33, 38), (24, 23, 35, 36)])
me_cube_005.polygons.foreach_set('material_index', [0, 0, 0, 0, 0, 0, 0, 0, 0, 0, 0, 0, 0, 0, 0, 0, 0, 0, 0, 0, 0, 0, 0, 0, 0, 0, 0, 0, 0, 0, 1, 1, 1, 0, 0, 0, 0, 0])
_uv = me_cube_005.uv_layers.new(name='UVMap')
_uv.uv.foreach_set('vector', [0.375, 0.2375, 0.625, 0.2375, 0.625, 0.25, 0.375, 0.25, 0.375, 0.4167, 0.625, 0.4167, 0.625, 0.5, 0.375, 0.5, 0.375, 0.525, 0.625, 0.525, 0.625, 0.75, 0.375, 0.75, 0.375, 0.9167, 0.625, 0.9167, 0.625, 1.0, 0.375, 1.0, 0.2917, 0.525, 0.375, 0.525, 0.375, 0.75, 0.2917, 0.75, 0.7917, 0.525, 0.875, 0.525, 0.875, 0.75, 0.7917, 0.75, 0.7917, 0.5125, 0.875, 0.5125, 0.875, 0.525, 0.7917, 0.525, 0.2917, 0.5125, 0.375, 0.5125, 0.375, 0.525, 0.2917, 0.525, 0.375, 0.5125, 0.625, 0.5125, 0.625, 0.525, 0.375, 0.525, 0.375, 0.0, 0.625, 0.0, 0.625, 0.225, 0.375, 0.225, 0.375, 0.5, 0.625, 0.5, 0.625, 0.5125, 0.375, 0.5125, 0.2917, 0.5, 0.375, 0.5, 0.375, 0.5125, 0.2917, 0.5125, 0.7917, 0.5, 0.875, 0.5, 0.875, 0.5125, 0.7917, 0.5125, 0.375, 0.225, 0.625, 0.225, 0.625, 0.2375, 0.375, 0.2375, 0.625, 0.5, 0.7083, 0.5, 0.7083, 0.5125, 0.625, 0.5125, 0.7083, 0.5, 0.7917, 0.5, 0.7917, 0.5125, 0.7083, 0.5125, 0.125, 0.5, 0.2083, 0.5, 0.2083, 0.5125, 0.125, 0.5125, 0.2083, 0.5, 0.2917, 0.5, 0.2917, 0.5125, 0.2083, 0.5125, 0.125, 0.5125, 0.2083, 0.5125, 0.2083, 0.525, 0.125, 0.525, 0.2083, 0.5125, 0.2917, 0.5125, 0.2917, 0.525, 0.2083, 0.525, 0.625, 0.5125, 0.7083, 0.5125, 0.7083, 0.525, 0.625, 0.525, 0.7083, 0.5125, 0.7917, 0.5125, 0.7917, 0.525, 0.7083, 0.525, 0.625, 0.525, 0.7083, 0.525, 0.7083, 0.75, 0.625, 0.75, 0.7083, 0.75, 0.7083, 0.525, 0.7083, 0.525, 0.7083, 0.75, 0.125, 0.525, 0.2083, 0.525, 0.2083, 0.75, 0.125, 0.75, 0.2083, 0.75, 0.2083, 0.525, 0.2083, 0.525, 0.2083, 0.75, 0.375, 0.75, 0.625, 0.75, 0.625, 0.8333, 0.375, 0.8333, 0.375, 0.8333, 0.625, 0.8333, 0.625, 0.8333, 0.375, 0.8333, 0.375, 0.25, 0.625, 0.25, 0.625, 0.3333, 0.375, 0.3333, 0.375, 0.3333, 0.625, 0.3333, 0.625, 0.4167, 0.375, 0.4167, 0.7083, 0.525, 0.7917, 0.525, 0.7917, 0.75, 0.7083, 0.75, 0.2083, 0.525, 0.2917, 0.525, 0.2917, 0.75, 0.2083, 0.75, 0.375, 0.8333, 0.625, 0.8333, 0.625, 0.9167, 0.375, 0.9167, 0.2083, 0.525, 0.2917, 0.525, 0.2917, 0.525, 0.2083, 0.525, 0.7083, 0.525, 0.7917, 0.525, 0.7917, 0.525, 0.7083, 0.525, 0.625, 0.9167, 0.375, 0.9167, 0.375, 0.9167, 0.625, 0.9167, 0.2917, 0.525, 0.2917, 0.75, 0.2917, 0.75, 0.2917, 0.525, 0.7917, 0.525, 0.7917, 0.75, 0.7917, 0.75, 0.7917, 0.525])
me_cube_005.materials.append(mat_cover_material_005)
me_cube_005.materials.append(mat_paper_material_005)
me_cube_005.use_remesh_fix_poles = True
me_cube_005.use_remesh_preserve_attributes = False
me_cube_005.update()
me_cube_006 = bpy.data.meshes.new('Cube.006')
me_cube_006.from_pydata([(-1.0, -1.0, -1.0), (-1.0, -1.0, 1.0), (-1.0, 1.0, -1.0), (-1.0, 1.0, 1.0), (1.0, -1.0, -1.0), (1.0, -1.0, 1.0), (1.0, 1.0, -1.0), (1.0, 1.0, 1.0), (-1.0, 0.8, -1.0), (-1.0, 0.8, 1.0), (1.0, 0.8, -1.0), (1.0, 0.8, 1.0), (-0.85, 0.9, 1.0), (0.85, 0.9, -1.0), (-0.85, 0.9, -1.0), (0.85, 0.9, 1.0), (0.7333, 1.0, -1.0), (-0.7333, 1.0, -1.0), (-0.7333, 1.0, 1.0), (0.7333, 1.0, 1.0), (-0.7333, -1.0, -1.0), (0.7333, -1.0, -1.0), (0.7333, -1.0, 1.0), (-0.7333, -1.0, 1.0), (-0.7333, 0.8, 1.0), (0.7333, 0.8, 1.0), (0.7333, 0.8, -1.0), (-0.7333, 0.8, -1.0), (0.6233, 0.9, -1.0), (-0.6233, 0.9, -1.0), (-0.6233, 0.9, 1.0), (0.6233, 0.9, 1.0), (-0.7333, -0.9646, -0.9646), (0.7333, -0.9646, -0.9646), (0.7333, -0.9646, 0.9646), (-0.7333, -0.9646, 0.9646), (-0.7333, 0.8, 0.95), (0.7333, 0.8, 0.95), (0.7333, 0.8, -0.95), (-0.7333, 0.8, -0.95)], [], [(14, 12, 3, 2), (16, 19, 7, 6), (10, 11, 5, 4), (20, 23, 1, 0), (26, 10, 4, 21), (24, 9, 1, 23), (30, 12, 9, 24), (28, 13, 10, 26), (13, 15, 11, 10), (0, 1, 9, 8), (6, 7, 15, 13), (16, 6, 13, 28), (18, 3, 12, 30), (8, 9, 12, 14), (7, 19, 31, 15), (19, 18, 30, 31), (2, 17, 29, 14), (17, 16, 28, 29), (14, 29, 27, 8), (29, 28, 26, 27), (15, 31, 25, 11), (31, 30, 24, 25), (11, 25, 22, 5), (20, 27, 39, 32), (8, 27, 20, 0), (21, 22, 34, 33), (4, 5, 22, 21), (24, 23, 35, 36), (2, 3, 18, 17), (17, 18, 19, 16), (37, 36, 35, 34), (39, 38, 33, 32), (33, 34, 35, 32), (22, 25, 37, 34), (27, 26, 38, 39), (25, 24, 36, 37), (23, 20, 32, 35), (26, 21, 33, 38)])
me_cube_006.polygons.foreach_set('material_index', [0, 0, 0, 0, 0, 0, 0, 0, 0, 0, 0, 0, 0, 0, 0, 0, 0, 0, 0, 0, 0, 0, 0, 0, 0, 0, 0, 0, 0, 0, 1, 1, 1, 0, 0, 0, 0, 0])
_uv = me_cube_006.uv_layers.new(name='UVMap')
_uv.uv.foreach_set('vector', [0.375, 0.2375, 0.625, 0.2375, 0.625, 0.25, 0.375, 0.25, 0.375, 0.4167, 0.625, 0.4167, 0.625, 0.5, 0.375, 0.5, 0.375, 0.525, 0.625, 0.525, 0.625, 0.75, 0.375, 0.75, 0.375, 0.9167, 0.625, 0.9167, 0.625, 1.0, 0.375, 1.0, 0.2917, 0.525, 0.375, 0.525, 0.375, 0.75, 0.2917, 0.75, 0.7917, 0.525, 0.875, 0.525, 0.875, 0.75, 0.7917, 0.75, 0.7917, 0.5125, 0.875, 0.5125, 0.875, 0.525, 0.7917, 0.525, 0.2917, 0.5125, 0.375, 0.5125, 0.375, 0.525, 0.2917, 0.525, 0.375, 0.5125, 0.625, 0.5125, 0.625, 0.525, 0.375, 0.525, 0.375, 0.0, 0.625, 0.0, 0.625, 0.225, 0.375, 0.225, 0.375, 0.5, 0.625, 0.5, 0.625, 0.5125, 0.375, 0.5125, 0.2917, 0.5, 0.375, 0.5, 0.375, 0.5125, 0.2917, 0.5125, 0.7917, 0.5, 0.875, 0.5, 0.875, 0.5125, 0.7917, 0.5125, 0.375, 0.225, 0.625, 0.225, 0.625, 0.2375, 0.375, 0.2375, 0.625, 0.5, 0.7083, 0.5, 0.7083, 0.5125, 0.625, 0.5125, 0.7083, 0.5, 0.7917, 0.5, 0.7917, 0.5125, 0.7083, 0.5125, 0.125, 0.5, 0.2083, 0.5, 0.2083, 0.5125, 0.125, 0.5125, 0.2083, 0.5, 0.2917, 0.5, 0.2917, 0.5125, 0.2083, 0.5125, 0.125, 0.5125, 0.2083, 0.5125, 0.2083, 0.525, 0.125, 0.525, 0.2083, 0.5125, 0.2917, 0.5125, 0.2917, 0.525, 0.2083, 0.525, 0.625, 0.5125, 0.7083, 0.5125, 0.7083, 0.525, 0.625, 0.525, 0.7083, 0.5125, 0.7917, 0.5125, 0.7917, 0.525, 0.7083, 0.525, 0.625, 0.525, 0.7083, 0.525, 0.7083, 0.75, 0.625, 0.75, 0.2083, 0.75, 0.2083, 0.525, 0.2083, 0.525, 0.2083, 0.75, 0.125, 0.525, 0.2083, 0.525, 0.2083, 0.75, 0.125, 0.75, 0.375, 0.8333, 0.625, 0.8333, 0.625, 0.8333, 0.375, 0.8333, 0.375, 0.75, 0.625, 0.75, 0.625, 0.8333, 0.375, 0.8333, 0.7917, 0.525, 0.7917, 0.75, 0.7917, 0.75, 0.7917, 0.525, 0.375, 0.25, 0.625, 0.25, 0.625, 0.3333, 0.375, 0.3333, 0.375, 0.3333, 0.625, 0.3333, 0.625, 0.4167, 0.375, 0.4167, 0.7083, 0.525, 0.7917, 0.525, 0.7917, 0.75, 0.7083, 0.75, 0.2083, 0.525, 0.2917, 0.525, 0.2917, 0.75, 0.2083, 0.75, 0.375, 0.8333, 0.625, 0.8333, 0.625, 0.9167, 0.375, 0.9167, 0.7083, 0.75, 0.7083, 0.525, 0.7083, 0.525, 0.7083, 0.75, 0.2083, 0.525, 0.2917, 0.525, 0.2917, 0.525, 0.2083, 0.525, 0.7083, 0.525, 0.7917, 0.525, 0.7917, 0.525, 0.7083, 0.525, 0.625, 0.9167, 0.375, 0.9167, 0.375, 0.9167, 0.625, 0.9167, 0.2917, 0.525, 0.2917, 0.75, 0.2917, 0.75, 0.2917, 0.525])
me_cube_006.materials.append(mat_cover_material_006)
me_cube_006.materials.append(mat_paper_material_006)
me_cube_006.use_remesh_fix_poles = True
me_cube_006.use_remesh_preserve_attributes = False
me_cube_006.update()
me_cube_007 = bpy.data.meshes.new('Cube.007')
me_cube_007.from_pydata([(-1.0, -1.0, -1.0), (-1.0, -1.0, 1.0), (-1.0, 1.0, -1.0), (-1.0, 1.0, 1.0), (1.0, -1.0, -1.0), (1.0, -1.0, 1.0), (1.0, 1.0, -1.0), (1.0, 1.0, 1.0), (-1.0, 0.8, -1.0), (-1.0, 0.8, 1.0), (1.0, 0.8, -1.0), (1.0, 0.8, 1.0), (-0.85, 0.9, 1.0), (0.85, 0.9, -1.0), (-0.85, 0.9, -1.0), (0.85, 0.9, 1.0), (0.7333, 1.0, -1.0), (-0.7333, 1.0, -1.0), (-0.7333, 1.0, 1.0), (0.7333, 1.0, 1.0), (-0.7333, -1.0, -1.0), (0.7333, -1.0, -1.0), (0.7333, -1.0, 1.0), (-0.7333, -1.0, 1.0), (-0.7333, 0.8, 1.0), (0.7333, 0.8, 1.0), (0.7333, 0.8, -1.0), (-0.7333, 0.8, -1.0), (0.6233, 0.9, -1.0), (-0.6233, 0.9, -1.0), (-0.6233, 0.9, 1.0), (0.6233, 0.9, 1.0), (-0.7333, -0.9646, -0.9646), (0.7333, -0.9646, -0.9646), (0.7333, -0.9646, 0.9646), (-0.7333, -0.9646, 0.9646), (-0.7333, 0.8, 0.95), (0.7333, 0.8, 0.95), (0.7333, 0.8, -0.95), (-0.7333, 0.8, -0.95)], [], [(14, 12, 3, 2), (16, 19, 7, 6), (10, 11, 5, 4), (20, 23, 1, 0), (26, 10, 4, 21), (24, 9, 1, 23), (30, 12, 9, 24), (28, 13, 10, 26), (13, 15, 11, 10), (0, 1, 9, 8), (6, 7, 15, 13), (16, 6, 13, 28), (18, 3, 12, 30), (8, 9, 12, 14), (7, 19, 31, 15), (19, 18, 30, 31), (2, 17, 29, 14), (17, 16, 28, 29), (14, 29, 27, 8), (29, 28, 26, 27), (15, 31, 25, 11), (31, 30, 24, 25), (11, 25, 22, 5), (23, 20, 32, 35), (8, 27, 20, 0), (25, 24, 36, 37), (4, 5, 22, 21), (27, 26, 38, 39), (2, 3, 18, 17), (17, 18, 19, 16), (37, 36, 35, 34), (39, 38, 33, 32), (33, 34, 35, 32), (26, 21, 33, 38), (24, 23, 35, 36), (21, 22, 34, 33), (20, 27, 39, 32), (22, 25, 37, 34)])
me_cube_007.polygons.foreach_set('material_index', [0, 0, 0, 0, 0, 0, 0, 0, 0, 0, 0, 0, 0, 0, 0, 0, 0, 0, 0, 0, 0, 0, 0, 0, 0, 0, 0, 0, 0, 0, 1, 1, 1, 0, 0, 0, 0, 0])
_uv = me_cube_007.uv_layers.new(name='UVMap')
_uv.uv.foreach_set('vector', [0.375, 0.2375, 0.625, 0.2375, 0.625, 0.25, 0.375, 0.25, 0.375, 0.4167, 0.625, 0.4167, 0.625, 0.5, 0.375, 0.5, 0.375, 0.525, 0.625, 0.525, 0.625, 0.75, 0.375, 0.75, 0.375, 0.9167, 0.625, 0.9167, 0.625, 1.0, 0.375, 1.0, 0.2917, 0.525, 0.375, 0.525, 0.375, 0.75, 0.2917, 0.75, 0.7917, 0.525, 0.875, 0.525, 0.875, 0.75, 0.7917, 0.75, 0.7917, 0.5125, 0.875, 0.5125, 0.875, 0.525, 0.7917, 0.525, 0.2917, 0.5125, 0.375, 0.5125, 0.375, 0.525, 0.2917, 0.525, 0.375, 0.5125, 0.625, 0.5125, 0.625, 0.525, 0.375, 0.525, 0.375, 0.0, 0.625, 0.0, 0.625, 0.225, 0.375, 0.225, 0.375, 0.5, 0.625, 0.5, 0.625, 0.5125, 0.375, 0.5125, 0.2917, 0.5, 0.375, 0.5, 0.375, 0.5125, 0.2917, 0.5125, 0.7917, 0.5, 0.875, 0.5, 0.875, 0.5125, 0.7917, 0.5125, 0.375, 0.225, 0.625, 0.225, 0.625, 0.2375, 0.375, 0.2375, 0.625, 0.5, 0.7083, 0.5, 0.7083, 0.5125, 0.625, 0.5125, 0.7083, 0.5, 0.7917, 0.5, 0.7917, 0.5125, 0.7083, 0.5125, 0.125, 0.5, 0.2083, 0.5, 0.2083, 0.5125, 0.125, 0.5125, 0.2083, 0.5, 0.2917, 0.5, 0.2917, 0.5125, 0.2083, 0.5125, 0.125, 0.5125, 0.2083, 0.5125, 0.2083, 0.525, 0.125, 0.525, 0.2083, 0.5125, 0.2917, 0.5125, 0.2917, 0.525, 0.2083, 0.525, 0.625, 0.5125, 0.7083, 0.5125, 0.7083, 0.525, 0.625, 0.525, 0.7083, 0.5125, 0.7917, 0.5125, 0.7917, 0.525, 0.7083, 0.525, 0.625, 0.525, 0.7083, 0.525, 0.7083, 0.75, 0.625, 0.75, 0.625, 0.9167, 0.375, 0.9167, 0.375, 0.9167, 0.625, 0.9167, 0.125, 0.525, 0.2083, 0.525, 0.2083, 0.75, 0.125, 0.75, 0.7083, 0.525, 0.7917, 0.525, 0.7917, 0.525, 0.7083, 0.525, 0.375, 0.75, 0.625, 0.75, 0.625, 0.8333, 0.375, 0.8333, 0.2083, 0.525, 0.2917, 0.525, 0.2917, 0.525, 0.2083, 0.525, 0.375, 0.25, 0.625, 0.25, 0.625, 0.3333, 0.375, 0.3333, 0.375, 0.3333, 0.625, 0.3333, 0.625, 0.4167, 0.375, 0.4167, 0.7083, 0.525, 0.7917, 0.525, 0.7917, 0.75, 0.7083, 0.75, 0.2083, 0.525, 0.2917, 0.525, 0.2917, 0.75, 0.2083, 0.75, 0.375, 0.8333, 0.625, 0.8333, 0.625, 0.9167, 0.375, 0.9167, 0.2917, 0.525, 0.2917, 0.75, 0.2917, 0.75, 0.2917, 0.525, 0.7917, 0.525, 0.7917, 0.75, 0.7917, 0.75, 0.7917, 0.525, 0.375, 0.8333, 0.625, 0.8333, 0.625, 0.8333, 0.375, 0.8333, 0.2083, 0.75, 0.2083, 0.525, 0.2083, 0.525, 0.2083, 0.75, 0.7083, 0.75, 0.7083, 0.525, 0.7083, 0.525, 0.7083, 0.75])
me_cube_007.materials.append(mat_cover_material_007)
me_cube_007.materials.append(mat_paper_material_007)
me_cube_007.use_remesh_fix_poles = True
me_cube_007.use_remesh_preserve_attributes = False
me_cube_007.update()
me_cube_008 = bpy.data.meshes.new('Cube.008')
me_cube_008.from_pydata([(-1.0, -1.0, -1.0), (-1.0, -1.0, 1.0), (-1.0, 1.0, -1.0), (-1.0, 1.0, 1.0), (1.0, -1.0, -1.0), (1.0, -1.0, 1.0), (1.0, 1.0, -1.0), (1.0, 1.0, 1.0), (-1.0, 0.8, -1.0), (-1.0, 0.8, 1.0), (1.0, 0.8, -1.0), (1.0, 0.8, 1.0), (-0.85, 0.9, 1.0), (0.85, 0.9, -1.0), (-0.85, 0.9, -1.0), (0.85, 0.9, 1.0), (0.7333, 1.0, -1.0), (-0.7333, 1.0, -1.0), (-0.7333, 1.0, 1.0), (0.7333, 1.0, 1.0), (-0.7333, -1.0, -1.0), (0.7333, -1.0, -1.0), (0.7333, -1.0, 1.0), (-0.7333, -1.0, 1.0), (-0.7333, 0.8, 1.0), (0.7333, 0.8, 1.0), (0.7333, 0.8, -1.0), (-0.7333, 0.8, -1.0), (0.6233, 0.9, -1.0), (-0.6233, 0.9, -1.0), (-0.6233, 0.9, 1.0), (0.6233, 0.9, 1.0), (-0.7333, -0.9646, -0.9646), (0.7333, -0.9646, -0.9646), (0.7333, -0.9646, 0.9646), (-0.7333, -0.9646, 0.9646), (-0.7333, 0.8, 0.95), (0.7333, 0.8, 0.95), (0.7333, 0.8, -0.95), (-0.7333, 0.8, -0.95)], [], [(14, 12, 3, 2), (16, 19, 7, 6), (10, 11, 5, 4), (20, 23, 1, 0), (26, 10, 4, 21), (24, 9, 1, 23), (30, 12, 9, 24), (28, 13, 10, 26), (13, 15, 11, 10), (0, 1, 9, 8), (6, 7, 15, 13), (16, 6, 13, 28), (18, 3, 12, 30), (8, 9, 12, 14), (7, 19, 31, 15), (19, 18, 30, 31), (2, 17, 29, 14), (17, 16, 28, 29), (14, 29, 27, 8), (29, 28, 26, 27), (15, 31, 25, 11), (31, 30, 24, 25), (11, 25, 22, 5), (27, 26, 38, 39), (8, 27, 20, 0), (22, 25, 37, 34), (4, 5, 22, 21), (20, 27, 39, 32), (2, 3, 18, 17), (17, 18, 19, 16), (37, 36, 35, 34), (39, 38, 33, 32), (33, 34, 35, 32), (25, 24, 36, 37), (23, 20, 32, 35), (26, 21, 33, 38), (24, 23, 35, 36), (21, 22, 34, 33)])
me_cube_008.polygons.foreach_set('material_index', [0, 0, 0, 0, 0, 0, 0, 0, 0, 0, 0, 0, 0, 0, 0, 0, 0, 0, 0, 0, 0, 0, 0, 0, 0, 0, 0, 0, 0, 0, 1, 1, 1, 0, 0, 0, 0, 0])
_uv = me_cube_008.uv_layers.new(name='UVMap')
_uv.uv.foreach_set('vector', [0.375, 0.2375, 0.625, 0.2375, 0.625, 0.25, 0.375, 0.25, 0.375, 0.4167, 0.625, 0.4167, 0.625, 0.5, 0.375, 0.5, 0.375, 0.525, 0.625, 0.525, 0.625, 0.75, 0.375, 0.75, 0.375, 0.9167, 0.625, 0.9167, 0.625, 1.0, 0.375, 1.0, 0.2917, 0.525, 0.375, 0.525, 0.375, 0.75, 0.2917, 0.75, 0.7917, 0.525, 0.875, 0.525, 0.875, 0.75, 0.7917, 0.75, 0.7917, 0.5125, 0.875, 0.5125, 0.875, 0.525, 0.7917, 0.525, 0.2917, 0.5125, 0.375, 0.5125, 0.375, 0.525, 0.2917, 0.525, 0.375, 0.5125, 0.625, 0.5125, 0.625, 0.525, 0.375, 0.525, 0.375, 0.0, 0.625, 0.0, 0.625, 0.225, 0.375, 0.225, 0.375, 0.5, 0.625, 0.5, 0.625, 0.5125, 0.375, 0.5125, 0.2917, 0.5, 0.375, 0.5, 0.375, 0.5125, 0.2917, 0.5125, 0.7917, 0.5, 0.875, 0.5, 0.875, 0.5125, 0.7917, 0.5125, 0.375, 0.225, 0.625, 0.225, 0.625, 0.2375, 0.375, 0.2375, 0.625, 0.5, 0.7083, 0.5, 0.7083, 0.5125, 0.625, 0.5125, 0.7083, 0.5, 0.7917, 0.5, 0.7917, 0.5125, 0.7083, 0.5125, 0.125, 0.5, 0.2083, 0.5, 0.2083, 0.5125, 0.125, 0.5125, 0.2083, 0.5, 0.2917, 0.5, 0.2917, 0.5125, 0.2083, 0.5125, 0.125, 0.5125, 0.2083, 0.5125, 0.2083, 0.525, 0.125, 0.525, 0.2083, 0.5125, 0.2917, 0.5125, 0.2917, 0.525, 0.2083, 0.525, 0.625, 0.5125, 0.7083, 0.5125, 0.7083, 0.525, 0.625, 0.525, 0.7083, 0.5125, 0.7917, 0.5125, 0.7917, 0.525, 0.7083, 0.525, 0.625, 0.525, 0.7083, 0.525, 0.7083, 0.75, 0.625, 0.75, 0.2083, 0.525, 0.2917, 0.525, 0.2917, 0.525, 0.2083, 0.525, 0.125, 0.525, 0.2083, 0.525, 0.2083, 0.75, 0.125, 0.75, 0.7083, 0.75, 0.7083, 0.525, 0.7083, 0.525, 0.7083, 0.75, 0.375, 0.75, 0.625, 0.75, 0.625, 0.8333, 0.375, 0.8333, 0.2083, 0.75, 0.2083, 0.525, 0.2083, 0.525, 0.2083, 0.75, 0.375, 0.25, 0.625, 0.25, 0.625, 0.3333, 0.375, 0.3333, 0.375, 0.3333, 0.625, 0.3333, 0.625, 0.4167, 0.375, 0.4167, 0.7083, 0.525, 0.7917, 0.525, 0.7917, 0.75, 0.7083, 0.75, 0.2083, 0.525, 0.2917, 0.525, 0.2917, 0.75, 0.2083, 0.75, 0.375, 0.8333, 0.625, 0.8333, 0.625, 0.9167, 0.375, 0.9167, 0.7083, 0.525, 0.7917, 0.525, 0.7917, 0.525, 0.7083, 0.525, 0.625, 0.9167, 0.375, 0.9167, 0.375, 0.9167, 0.625, 0.9167, 0.2917, 0.525, 0.2917, 0.75, 0.2917, 0.75, 0.2917, 0.525, 0.7917, 0.525, 0.7917, 0.75, 0.7917, 0.75, 0.7917, 0.525, 0.375, 0.8333, 0.625, 0.8333, 0.625, 0.8333, 0.375, 0.8333])
me_cube_008.materials.append(mat_cover_material_008)
me_cube_008.materials.append(mat_paper_material_008)
me_cube_008.use_remesh_fix_poles = True
me_cube_008.use_remesh_preserve_attributes = False
me_cube_008.update()
me_cube_009 = bpy.data.meshes.new('Cube.009')
me_cube_009.from_pydata([(-1.0, -1.0, -1.0), (-1.0, -1.0, 1.0), (-1.0, 1.0, -1.0), (-1.0, 1.0, 1.0), (1.0, -1.0, -1.0), (1.0, -1.0, 1.0), (1.0, 1.0, -1.0), (1.0, 1.0, 1.0), (-1.0, 0.8, -1.0), (-1.0, 0.8, 1.0), (1.0, 0.8, -1.0), (1.0, 0.8, 1.0), (-0.85, 0.9, 1.0), (0.85, 0.9, -1.0), (-0.85, 0.9, -1.0), (0.85, 0.9, 1.0), (0.7333, 1.0, -1.0), (-0.7333, 1.0, -1.0), (-0.7333, 1.0, 1.0), (0.7333, 1.0, 1.0), (-0.7333, -1.0, -1.0), (0.7333, -1.0, -1.0), (0.7333, -1.0, 1.0), (-0.7333, -1.0, 1.0), (-0.7333, 0.8, 1.0), (0.7333, 0.8, 1.0), (0.7333, 0.8, -1.0), (-0.7333, 0.8, -1.0), (0.6233, 0.9, -1.0), (-0.6233, 0.9, -1.0), (-0.6233, 0.9, 1.0), (0.6233, 0.9, 1.0), (-0.7333, -0.9646, -0.9646), (0.7333, -0.9646, -0.9646), (0.7333, -0.9646, 0.9646), (-0.7333, -0.9646, 0.9646), (-0.7333, 0.8, 0.95), (0.7333, 0.8, 0.95), (0.7333, 0.8, -0.95), (-0.7333, 0.8, -0.95)], [], [(14, 12, 3, 2), (16, 19, 7, 6), (10, 11, 5, 4), (20, 23, 1, 0), (26, 10, 4, 21), (24, 9, 1, 23), (30, 12, 9, 24), (28, 13, 10, 26), (13, 15, 11, 10), (0, 1, 9, 8), (6, 7, 15, 13), (16, 6, 13, 28), (18, 3, 12, 30), (8, 9, 12, 14), (7, 19, 31, 15), (19, 18, 30, 31), (2, 17, 29, 14), (17, 16, 28, 29), (14, 29, 27, 8), (29, 28, 26, 27), (15, 31, 25, 11), (31, 30, 24, 25), (11, 25, 22, 5), (22, 25, 37, 34), (8, 27, 20, 0), (20, 27, 39, 32), (4, 5, 22, 21), (21, 22, 34, 33), (2, 3, 18, 17), (17, 18, 19, 16), (37, 36, 35, 34), (39, 38, 33, 32), (33, 34, 35, 32), (27, 26, 38, 39), (25, 24, 36, 37), (23, 20, 32, 35), (26, 21, 33, 38), (24, 23, 35, 36)])
me_cube_009.polygons.foreach_set('material_index', [0, 0, 0, 0, 0, 0, 0, 0, 0, 0, 0, 0, 0, 0, 0, 0, 0, 0, 0, 0, 0, 0, 0, 0, 0, 0, 0, 0, 0, 0, 1, 1, 1, 0, 0, 0, 0, 0])
_uv = me_cube_009.uv_layers.new(name='UVMap')
_uv.uv.foreach_set('vector', [0.375, 0.2375, 0.625, 0.2375, 0.625, 0.25, 0.375, 0.25, 0.375, 0.4167, 0.625, 0.4167, 0.625, 0.5, 0.375, 0.5, 0.375, 0.525, 0.625, 0.525, 0.625, 0.75, 0.375, 0.75, 0.375, 0.9167, 0.625, 0.9167, 0.625, 1.0, 0.375, 1.0, 0.2917, 0.525, 0.375, 0.525, 0.375, 0.75, 0.2917, 0.75, 0.7917, 0.525, 0.875, 0.525, 0.875, 0.75, 0.7917, 0.75, 0.7917, 0.5125, 0.875, 0.5125, 0.875, 0.525, 0.7917, 0.525, 0.2917, 0.5125, 0.375, 0.5125, 0.375, 0.525, 0.2917, 0.525, 0.375, 0.5125, 0.625, 0.5125, 0.625, 0.525, 0.375, 0.525, 0.375, 0.0, 0.625, 0.0, 0.625, 0.225, 0.375, 0.225, 0.375, 0.5, 0.625, 0.5, 0.625, 0.5125, 0.375, 0.5125, 0.2917, 0.5, 0.375, 0.5, 0.375, 0.5125, 0.2917, 0.5125, 0.7917, 0.5, 0.875, 0.5, 0.875, 0.5125, 0.7917, 0.5125, 0.375, 0.225, 0.625, 0.225, 0.625, 0.2375, 0.375, 0.2375, 0.625, 0.5, 0.7083, 0.5, 0.7083, 0.5125, 0.625, 0.5125, 0.7083, 0.5, 0.7917, 0.5, 0.7917, 0.5125, 0.7083, 0.5125, 0.125, 0.5, 0.2083, 0.5, 0.2083, 0.5125, 0.125, 0.5125, 0.2083, 0.5, 0.2917, 0.5, 0.2917, 0.5125, 0.2083, 0.5125, 0.125, 0.5125, 0.2083, 0.5125, 0.2083, 0.525, 0.125, 0.525, 0.2083, 0.5125, 0.2917, 0.5125, 0.2917, 0.525, 0.2083, 0.525, 0.625, 0.5125, 0.7083, 0.5125, 0.7083, 0.525, 0.625, 0.525, 0.7083, 0.5125, 0.7917, 0.5125, 0.7917, 0.525, 0.7083, 0.525, 0.625, 0.525, 0.7083, 0.525, 0.7083, 0.75, 0.625, 0.75, 0.7083, 0.75, 0.7083, 0.525, 0.7083, 0.525, 0.7083, 0.75, 0.125, 0.525, 0.2083, 0.525, 0.2083, 0.75, 0.125, 0.75, 0.2083, 0.75, 0.2083, 0.525, 0.2083, 0.525, 0.2083, 0.75, 0.375, 0.75, 0.625, 0.75, 0.625, 0.8333, 0.375, 0.8333, 0.375, 0.8333, 0.625, 0.8333, 0.625, 0.8333, 0.375, 0.8333, 0.375, 0.25, 0.625, 0.25, 0.625, 0.3333, 0.375, 0.3333, 0.375, 0.3333, 0.625, 0.3333, 0.625, 0.4167, 0.375, 0.4167, 0.7083, 0.525, 0.7917, 0.525, 0.7917, 0.75, 0.7083, 0.75, 0.2083, 0.525, 0.2917, 0.525, 0.2917, 0.75, 0.2083, 0.75, 0.375, 0.8333, 0.625, 0.8333, 0.625, 0.9167, 0.375, 0.9167, 0.2083, 0.525, 0.2917, 0.525, 0.2917, 0.525, 0.2083, 0.525, 0.7083, 0.525, 0.7917, 0.525, 0.7917, 0.525, 0.7083, 0.525, 0.625, 0.9167, 0.375, 0.9167, 0.375, 0.9167, 0.625, 0.9167, 0.2917, 0.525, 0.2917, 0.75, 0.2917, 0.75, 0.2917, 0.525, 0.7917, 0.525, 0.7917, 0.75, 0.7917, 0.75, 0.7917, 0.525])
me_cube_009.materials.append(mat_cover_material_009)
me_cube_009.materials.append(mat_paper_material_009)
me_cube_009.use_remesh_fix_poles = True
me_cube_009.use_remesh_preserve_attributes = False
me_cube_009.update()
me_cube_010 = bpy.data.meshes.new('Cube.010')
me_cube_010.from_pydata([(-1.0, -1.0, -1.0), (-1.0, -1.0, 1.0), (-1.0, 1.0, -1.0), (-1.0, 1.0, 1.0), (1.0, -1.0, -1.0), (1.0, -1.0, 1.0), (1.0, 1.0, -1.0), (1.0, 1.0, 1.0), (-1.0, 0.8, -1.0), (-1.0, 0.8, 1.0), (1.0, 0.8, -1.0), (1.0, 0.8, 1.0), (-0.85, 0.9, 1.0), (0.85, 0.9, -1.0), (-0.85, 0.9, -1.0), (0.85, 0.9, 1.0), (0.7333, 1.0, -1.0), (-0.7333, 1.0, -1.0), (-0.7333, 1.0, 1.0), (0.7333, 1.0, 1.0), (-0.7333, -1.0, -1.0), (0.7333, -1.0, -1.0), (0.7333, -1.0, 1.0), (-0.7333, -1.0, 1.0), (-0.7333, 0.8, 1.0), (0.7333, 0.8, 1.0), (0.7333, 0.8, -1.0), (-0.7333, 0.8, -1.0), (0.6233, 0.9, -1.0), (-0.6233, 0.9, -1.0), (-0.6233, 0.9, 1.0), (0.6233, 0.9, 1.0), (-0.7333, -0.9646, -0.9646), (0.7333, -0.9646, -0.9646), (0.7333, -0.9646, 0.9646), (-0.7333, -0.9646, 0.9646), (-0.7333, 0.8, 0.95), (0.7333, 0.8, 0.95), (0.7333, 0.8, -0.95), (-0.7333, 0.8, -0.95)], [], [(14, 12, 3, 2), (16, 19, 7, 6), (10, 11, 5, 4), (20, 23, 1, 0), (26, 10, 4, 21), (24, 9, 1, 23), (30, 12, 9, 24), (28, 13, 10, 26), (13, 15, 11, 10), (0, 1, 9, 8), (6, 7, 15, 13), (16, 6, 13, 28), (18, 3, 12, 30), (8, 9, 12, 14), (7, 19, 31, 15), (19, 18, 30, 31), (2, 17, 29, 14), (17, 16, 28, 29), (14, 29, 27, 8), (29, 28, 26, 27), (15, 31, 25, 11), (31, 30, 24, 25), (11, 25, 22, 5), (22, 25, 37, 34), (8, 27, 20, 0), (20, 27, 39, 32), (4, 5, 22, 21), (21, 22, 34, 33), (2, 3, 18, 17), (17, 18, 19, 16), (37, 36, 35, 34), (39, 38, 33, 32), (33, 34, 35, 32), (27, 26, 38, 39), (25, 24, 36, 37), (23, 20, 32, 35), (26, 21, 33, 38), (24, 23, 35, 36)])
me_cube_010.polygons.foreach_set('material_index', [0, 0, 0, 0, 0, 0, 0, 0, 0, 0, 0, 0, 0, 0, 0, 0, 0, 0, 0, 0, 0, 0, 0, 0, 0, 0, 0, 0, 0, 0, 1, 1, 1, 0, 0, 0, 0, 0])
_uv = me_cube_010.uv_layers.new(name='UVMap')
_uv.uv.foreach_set('vector', [0.375, 0.2375, 0.625, 0.2375, 0.625, 0.25, 0.375, 0.25, 0.375, 0.4167, 0.625, 0.4167, 0.625, 0.5, 0.375, 0.5, 0.375, 0.525, 0.625, 0.525, 0.625, 0.75, 0.375, 0.75, 0.375, 0.9167, 0.625, 0.9167, 0.625, 1.0, 0.375, 1.0, 0.2917, 0.525, 0.375, 0.525, 0.375, 0.75, 0.2917, 0.75, 0.7917, 0.525, 0.875, 0.525, 0.875, 0.75, 0.7917, 0.75, 0.7917, 0.5125, 0.875, 0.5125, 0.875, 0.525, 0.7917, 0.525, 0.2917, 0.5125, 0.375, 0.5125, 0.375, 0.525, 0.2917, 0.525, 0.375, 0.5125, 0.625, 0.5125, 0.625, 0.525, 0.375, 0.525, 0.375, 0.0, 0.625, 0.0, 0.625, 0.225, 0.375, 0.225, 0.375, 0.5, 0.625, 0.5, 0.625, 0.5125, 0.375, 0.5125, 0.2917, 0.5, 0.375, 0.5, 0.375, 0.5125, 0.2917, 0.5125, 0.7917, 0.5, 0.875, 0.5, 0.875, 0.5125, 0.7917, 0.5125, 0.375, 0.225, 0.625, 0.225, 0.625, 0.2375, 0.375, 0.2375, 0.625, 0.5, 0.7083, 0.5, 0.7083, 0.5125, 0.625, 0.5125, 0.7083, 0.5, 0.7917, 0.5, 0.7917, 0.5125, 0.7083, 0.5125, 0.125, 0.5, 0.2083, 0.5, 0.2083, 0.5125, 0.125, 0.5125, 0.2083, 0.5, 0.2917, 0.5, 0.2917, 0.5125, 0.2083, 0.5125, 0.125, 0.5125, 0.2083, 0.5125, 0.2083, 0.525, 0.125, 0.525, 0.2083, 0.5125, 0.2917, 0.5125, 0.2917, 0.525, 0.2083, 0.525, 0.625, 0.5125, 0.7083, 0.5125, 0.7083, 0.525, 0.625, 0.525, 0.7083, 0.5125, 0.7917, 0.5125, 0.7917, 0.525, 0.7083, 0.525, 0.625, 0.525, 0.7083, 0.525, 0.7083, 0.75, 0.625, 0.75, 0.7083, 0.75, 0.7083, 0.525, 0.7083, 0.525, 0.7083, 0.75, 0.125, 0.525, 0.2083, 0.525, 0.2083, 0.75, 0.125, 0.75, 0.2083, 0.75, 0.2083, 0.525, 0.2083, 0.525, 0.2083, 0.75, 0.375, 0.75, 0.625, 0.75, 0.625, 0.8333, 0.375, 0.8333, 0.375, 0.8333, 0.625, 0.8333, 0.625, 0.8333, 0.375, 0.8333, 0.375, 0.25, 0.625, 0.25, 0.625, 0.3333, 0.375, 0.3333, 0.375, 0.3333, 0.625, 0.3333, 0.625, 0.4167, 0.375, 0.4167, 0.7083, 0.525, 0.7917, 0.525, 0.7917, 0.75, 0.7083, 0.75, 0.2083, 0.525, 0.2917, 0.525, 0.2917, 0.75, 0.2083, 0.75, 0.375, 0.8333, 0.625, 0.8333, 0.625, 0.9167, 0.375, 0.9167, 0.2083, 0.525, 0.2917, 0.525, 0.2917, 0.525, 0.2083, 0.525, 0.7083, 0.525, 0.7917, 0.525, 0.7917, 0.525, 0.7083, 0.525, 0.625, 0.9167, 0.375, 0.9167, 0.375, 0.9167, 0.625, 0.9167, 0.2917, 0.525, 0.2917, 0.75, 0.2917, 0.75, 0.2917, 0.525, 0.7917, 0.525, 0.7917, 0.75, 0.7917, 0.75, 0.7917, 0.525])
me_cube_010.materials.append(mat_cover_material_010)
me_cube_010.materials.append(mat_paper_material_010)
me_cube_010.use_remesh_fix_poles = True
me_cube_010.use_remesh_preserve_attributes = False
me_cube_010.update()
me_cube_011 = bpy.data.meshes.new('Cube.011')
me_cube_011.from_pydata([(-1.0, -1.0, -1.0), (-1.0, -1.0, 1.0), (-1.0, 1.0, -1.0), (-1.0, 1.0, 1.0), (1.0, -1.0, -1.0), (1.0, -1.0, 1.0), (1.0, 1.0, -1.0), (1.0, 1.0, 1.0), (-1.0, 0.8, -1.0), (-1.0, 0.8, 1.0), (1.0, 0.8, -1.0), (1.0, 0.8, 1.0), (-0.85, 0.9, 1.0), (0.85, 0.9, -1.0), (-0.85, 0.9, -1.0), (0.85, 0.9, 1.0), (0.7333, 1.0, -1.0), (-0.7333, 1.0, -1.0), (-0.7333, 1.0, 1.0), (0.7333, 1.0, 1.0), (-0.7333, -1.0, -1.0), (0.7333, -1.0, -1.0), (0.7333, -1.0, 1.0), (-0.7333, -1.0, 1.0), (-0.7333, 0.8, 1.0), (0.7333, 0.8, 1.0), (0.7333, 0.8, -1.0), (-0.7333, 0.8, -1.0), (0.6233, 0.9, -1.0), (-0.6233, 0.9, -1.0), (-0.6233, 0.9, 1.0), (0.6233, 0.9, 1.0), (-0.7333, -0.9646, -0.9646), (0.7333, -0.9646, -0.9646), (0.7333, -0.9646, 0.9646), (-0.7333, -0.9646, 0.9646), (-0.7333, 0.8, 0.95), (0.7333, 0.8, 0.95), (0.7333, 0.8, -0.95), (-0.7333, 0.8, -0.95)], [], [(14, 12, 3, 2), (16, 19, 7, 6), (10, 11, 5, 4), (20, 23, 1, 0), (26, 10, 4, 21), (24, 9, 1, 23), (30, 12, 9, 24), (28, 13, 10, 26), (13, 15, 11, 10), (0, 1, 9, 8), (6, 7, 15, 13), (16, 6, 13, 28), (18, 3, 12, 30), (8, 9, 12, 14), (7, 19, 31, 15), (19, 18, 30, 31), (2, 17, 29, 14), (17, 16, 28, 29), (14, 29, 27, 8), (29, 28, 26, 27), (15, 31, 25, 11), (31, 30, 24, 25), (11, 25, 22, 5), (21, 22, 34, 33), (8, 27, 20, 0), (24, 23, 35, 36), (4, 5, 22, 21), (26, 21, 33, 38), (2, 3, 18, 17), (17, 18, 19, 16), (37, 36, 35, 34), (39, 38, 33, 32), (33, 34, 35, 32), (20, 27, 39, 32), (22, 25, 37, 34), (27, 26, 38, 39), (25, 24, 36, 37), (23, 20, 32, 35)])
me_cube_011.polygons.foreach_set('material_index', [0, 0, 0, 0, 0, 0, 0, 0, 0, 0, 0, 0, 0, 0, 0, 0, 0, 0, 0, 0, 0, 0, 0, 0, 0, 0, 0, 0, 0, 0, 1, 1, 1, 0, 0, 0, 0, 0])
_uv = me_cube_011.uv_layers.new(name='UVMap')
_uv.uv.foreach_set('vector', [0.375, 0.2375, 0.625, 0.2375, 0.625, 0.25, 0.375, 0.25, 0.375, 0.4167, 0.625, 0.4167, 0.625, 0.5, 0.375, 0.5, 0.375, 0.525, 0.625, 0.525, 0.625, 0.75, 0.375, 0.75, 0.375, 0.9167, 0.625, 0.9167, 0.625, 1.0, 0.375, 1.0, 0.2917, 0.525, 0.375, 0.525, 0.375, 0.75, 0.2917, 0.75, 0.7917, 0.525, 0.875, 0.525, 0.875, 0.75, 0.7917, 0.75, 0.7917, 0.5125, 0.875, 0.5125, 0.875, 0.525, 0.7917, 0.525, 0.2917, 0.5125, 0.375, 0.5125, 0.375, 0.525, 0.2917, 0.525, 0.375, 0.5125, 0.625, 0.5125, 0.625, 0.525, 0.375, 0.525, 0.375, 0.0, 0.625, 0.0, 0.625, 0.225, 0.375, 0.225, 0.375, 0.5, 0.625, 0.5, 0.625, 0.5125, 0.375, 0.5125, 0.2917, 0.5, 0.375, 0.5, 0.375, 0.5125, 0.2917, 0.5125, 0.7917, 0.5, 0.875, 0.5, 0.875, 0.5125, 0.7917, 0.5125, 0.375, 0.225, 0.625, 0.225, 0.625, 0.2375, 0.375, 0.2375, 0.625, 0.5, 0.7083, 0.5, 0.7083, 0.5125, 0.625, 0.5125, 0.7083, 0.5, 0.7917, 0.5, 0.7917, 0.5125, 0.7083, 0.5125, 0.125, 0.5, 0.2083, 0.5, 0.2083, 0.5125, 0.125, 0.5125, 0.2083, 0.5, 0.2917, 0.5, 0.2917, 0.5125, 0.2083, 0.5125, 0.125, 0.5125, 0.2083, 0.5125, 0.2083, 0.525, 0.125, 0.525, 0.2083, 0.5125, 0.2917, 0.5125, 0.2917, 0.525, 0.2083, 0.525, 0.625, 0.5125, 0.7083, 0.5125, 0.7083, 0.525, 0.625, 0.525, 0.7083, 0.5125, 0.7917, 0.5125, 0.7917, 0.525, 0.7083, 0.525, 0.625, 0.525, 0.7083, 0.525, 0.7083, 0.75, 0.625, 0.75, 0.375, 0.8333, 0.625, 0.8333, 0.625, 0.8333, 0.375, 0.8333, 0.125, 0.525, 0.2083, 0.525, 0.2083, 0.75, 0.125, 0.75, 0.7917, 0.525, 0.7917, 0.75, 0.7917, 0.75, 0.7917, 0.525, 0.375, 0.75, 0.625, 0.75, 0.625, 0.8333, 0.375, 0.8333, 0.2917, 0.525, 0.2917, 0.75, 0.2917, 0.75, 0.2917, 0.525, 0.375, 0.25, 0.625, 0.25, 0.625, 0.3333, 0.375, 0.3333, 0.375, 0.3333, 0.625, 0.3333, 0.625, 0.4167, 0.375, 0.4167, 0.7083, 0.525, 0.7917, 0.525, 0.7917, 0.75, 0.7083, 0.75, 0.2083, 0.525, 0.2917, 0.525, 0.2917, 0.75, 0.2083, 0.75, 0.375, 0.8333, 0.625, 0.8333, 0.625, 0.9167, 0.375, 0.9167, 0.2083, 0.75, 0.2083, 0.525, 0.2083, 0.525, 0.2083, 0.75, 0.7083, 0.75, 0.7083, 0.525, 0.7083, 0.525, 0.7083, 0.75, 0.2083, 0.525, 0.2917, 0.525, 0.2917, 0.525, 0.2083, 0.525, 0.7083, 0.525, 0.7917, 0.525, 0.7917, 0.525, 0.7083, 0.525, 0.625, 0.9167, 0.375, 0.9167, 0.375, 0.9167, 0.625, 0.9167])
me_cube_011.materials.append(mat_cover_material_011)
me_cube_011.materials.append(mat_paper_material_011)
me_cube_011.use_remesh_fix_poles = True
me_cube_011.use_remesh_preserve_attributes = False
me_cube_011.update()
me_cube_012 = bpy.data.meshes.new('Cube.012')
me_cube_012.from_pydata([(-1.0, -1.0, -1.0), (-1.0, -1.0, 1.0), (-1.0, 1.0, -1.0), (-1.0, 1.0, 1.0), (1.0, -1.0, -1.0), (1.0, -1.0, 1.0), (1.0, 1.0, -1.0), (1.0, 1.0, 1.0), (-1.0, 0.8, -1.0), (-1.0, 0.8, 1.0), (1.0, 0.8, -1.0), (1.0, 0.8, 1.0), (-0.85, 0.9, 1.0), (0.85, 0.9, -1.0), (-0.85, 0.9, -1.0), (0.85, 0.9, 1.0), (0.7333, 1.0, -1.0), (-0.7333, 1.0, -1.0), (-0.7333, 1.0, 1.0), (0.7333, 1.0, 1.0), (-0.7333, -1.0, -1.0), (0.7333, -1.0, -1.0), (0.7333, -1.0, 1.0), (-0.7333, -1.0, 1.0), (-0.7333, 0.8, 1.0), (0.7333, 0.8, 1.0), (0.7333, 0.8, -1.0), (-0.7333, 0.8, -1.0), (0.6233, 0.9, -1.0), (-0.6233, 0.9, -1.0), (-0.6233, 0.9, 1.0), (0.6233, 0.9, 1.0), (-0.7333, -0.9646, -0.9646), (0.7333, -0.9646, -0.9646), (0.7333, -0.9646, 0.9646), (-0.7333, -0.9646, 0.9646), (-0.7333, 0.8, 0.95), (0.7333, 0.8, 0.95), (0.7333, 0.8, -0.95), (-0.7333, 0.8, -0.95)], [], [(14, 12, 3, 2), (16, 19, 7, 6), (10, 11, 5, 4), (20, 23, 1, 0), (26, 10, 4, 21), (24, 9, 1, 23), (30, 12, 9, 24), (28, 13, 10, 26), (13, 15, 11, 10), (0, 1, 9, 8), (6, 7, 15, 13), (16, 6, 13, 28), (18, 3, 12, 30), (8, 9, 12, 14), (7, 19, 31, 15), (19, 18, 30, 31), (2, 17, 29, 14), (17, 16, 28, 29), (14, 29, 27, 8), (29, 28, 26, 27), (15, 31, 25, 11), (31, 30, 24, 25), (11, 25, 22, 5), (25, 24, 36, 37), (8, 27, 20, 0), (27, 26, 38, 39), (4, 5, 22, 21), (22, 25, 37, 34), (2, 3, 18, 17), (17, 18, 19, 16), (37, 36, 35, 34), (39, 38, 33, 32), (33, 34, 35, 32), (23, 20, 32, 35), (26, 21, 33, 38), (24, 23, 35, 36), (21, 22, 34, 33), (20, 27, 39, 32)])
me_cube_012.polygons.foreach_set('material_index', [0, 0, 0, 0, 0, 0, 0, 0, 0, 0, 0, 0, 0, 0, 0, 0, 0, 0, 0, 0, 0, 0, 0, 0, 0, 0, 0, 0, 0, 0, 1, 1, 1, 0, 0, 0, 0, 0])
_uv = me_cube_012.uv_layers.new(name='UVMap')
_uv.uv.foreach_set('vector', [0.375, 0.2375, 0.625, 0.2375, 0.625, 0.25, 0.375, 0.25, 0.375, 0.4167, 0.625, 0.4167, 0.625, 0.5, 0.375, 0.5, 0.375, 0.525, 0.625, 0.525, 0.625, 0.75, 0.375, 0.75, 0.375, 0.9167, 0.625, 0.9167, 0.625, 1.0, 0.375, 1.0, 0.2917, 0.525, 0.375, 0.525, 0.375, 0.75, 0.2917, 0.75, 0.7917, 0.525, 0.875, 0.525, 0.875, 0.75, 0.7917, 0.75, 0.7917, 0.5125, 0.875, 0.5125, 0.875, 0.525, 0.7917, 0.525, 0.2917, 0.5125, 0.375, 0.5125, 0.375, 0.525, 0.2917, 0.525, 0.375, 0.5125, 0.625, 0.5125, 0.625, 0.525, 0.375, 0.525, 0.375, 0.0, 0.625, 0.0, 0.625, 0.225, 0.375, 0.225, 0.375, 0.5, 0.625, 0.5, 0.625, 0.5125, 0.375, 0.5125, 0.2917, 0.5, 0.375, 0.5, 0.375, 0.5125, 0.2917, 0.5125, 0.7917, 0.5, 0.875, 0.5, 0.875, 0.5125, 0.7917, 0.5125, 0.375, 0.225, 0.625, 0.225, 0.625, 0.2375, 0.375, 0.2375, 0.625, 0.5, 0.7083, 0.5, 0.7083, 0.5125, 0.625, 0.5125, 0.7083, 0.5, 0.7917, 0.5, 0.7917, 0.5125, 0.7083, 0.5125, 0.125, 0.5, 0.2083, 0.5, 0.2083, 0.5125, 0.125, 0.5125, 0.2083, 0.5, 0.2917, 0.5, 0.2917, 0.5125, 0.2083, 0.5125, 0.125, 0.5125, 0.2083, 0.5125, 0.2083, 0.525, 0.125, 0.525, 0.2083, 0.5125, 0.2917, 0.5125, 0.2917, 0.525, 0.2083, 0.525, 0.625, 0.5125, 0.7083, 0.5125, 0.7083, 0.525, 0.625, 0.525, 0.7083, 0.5125, 0.7917, 0.5125, 0.7917, 0.525, 0.7083, 0.525, 0.625, 0.525, 0.7083, 0.525, 0.7083, 0.75, 0.625, 0.75, 0.7083, 0.525, 0.7917, 0.525, 0.7917, 0.525, 0.7083, 0.525, 0.125, 0.525, 0.2083, 0.525, 0.2083, 0.75, 0.125, 0.75, 0.2083, 0.525, 0.2917, 0.525, 0.2917, 0.525, 0.2083, 0.525, 0.375, 0.75, 0.625, 0.75, 0.625, 0.8333, 0.375, 0.8333, 0.7083, 0.75, 0.7083, 0.525, 0.7083, 0.525, 0.7083, 0.75, 0.375, 0.25, 0.625, 0.25, 0.625, 0.3333, 0.375, 0.3333, 0.375, 0.3333, 0.625, 0.3333, 0.625, 0.4167, 0.375, 0.4167, 0.7083, 0.525, 0.7917, 0.525, 0.7917, 0.75, 0.7083, 0.75, 0.2083, 0.525, 0.2917, 0.525, 0.2917, 0.75, 0.2083, 0.75, 0.375, 0.8333, 0.625, 0.8333, 0.625, 0.9167, 0.375, 0.9167, 0.625, 0.9167, 0.375, 0.9167, 0.375, 0.9167, 0.625, 0.9167, 0.2917, 0.525, 0.2917, 0.75, 0.2917, 0.75, 0.2917, 0.525, 0.7917, 0.525, 0.7917, 0.75, 0.7917, 0.75, 0.7917, 0.525, 0.375, 0.8333, 0.625, 0.8333, 0.625, 0.8333, 0.375, 0.8333, 0.2083, 0.75, 0.2083, 0.525, 0.2083, 0.525, 0.2083, 0.75])
me_cube_012.materials.append(mat_cover_material_012)
me_cube_012.materials.append(mat_paper_material_012)
me_cube_012.use_remesh_fix_poles = True
me_cube_012.use_remesh_preserve_attributes = False
me_cube_012.update()
me_cube_013 = bpy.data.meshes.new('Cube.013')
me_cube_013.from_pydata([(-1.0, -1.0, -1.0), (-1.0, -1.0, 1.0), (-1.0, 1.0, -1.0), (-1.0, 1.0, 1.0), (1.0, -1.0, -1.0), (1.0, -1.0, 1.0), (1.0, 1.0, -1.0), (1.0, 1.0, 1.0), (-1.0, 0.8, -1.0), (-1.0, 0.8, 1.0), (1.0, 0.8, -1.0), (1.0, 0.8, 1.0), (-0.85, 0.9, 1.0), (0.85, 0.9, -1.0), (-0.85, 0.9, -1.0), (0.85, 0.9, 1.0), (0.7333, 1.0, -1.0), (-0.7333, 1.0, -1.0), (-0.7333, 1.0, 1.0), (0.7333, 1.0, 1.0), (-0.7333, -1.0, -1.0), (0.7333, -1.0, -1.0), (0.7333, -1.0, 1.0), (-0.7333, -1.0, 1.0), (-0.7333, 0.8, 1.0), (0.7333, 0.8, 1.0), (0.7333, 0.8, -1.0), (-0.7333, 0.8, -1.0), (0.6233, 0.9, -1.0), (-0.6233, 0.9, -1.0), (-0.6233, 0.9, 1.0), (0.6233, 0.9, 1.0), (-0.7333, -0.9646, -0.9646), (0.7333, -0.9646, -0.9646), (0.7333, -0.9646, 0.9646), (-0.7333, -0.9646, 0.9646), (-0.7333, 0.8, 0.95), (0.7333, 0.8, 0.95), (0.7333, 0.8, -0.95), (-0.7333, 0.8, -0.95)], [], [(14, 12, 3, 2), (16, 19, 7, 6), (10, 11, 5, 4), (20, 23, 1, 0), (26, 10, 4, 21), (24, 9, 1, 23), (30, 12, 9, 24), (28, 13, 10, 26), (13, 15, 11, 10), (0, 1, 9, 8), (6, 7, 15, 13), (16, 6, 13, 28), (18, 3, 12, 30), (8, 9, 12, 14), (7, 19, 31, 15), (19, 18, 30, 31), (2, 17, 29, 14), (17, 16, 28, 29), (14, 29, 27, 8), (29, 28, 26, 27), (15, 31, 25, 11), (31, 30, 24, 25), (11, 25, 22, 5), (22, 25, 37, 34), (8, 27, 20, 0), (20, 27, 39, 32), (4, 5, 22, 21), (21, 22, 34, 33), (2, 3, 18, 17), (17, 18, 19, 16), (37, 36, 35, 34), (39, 38, 33, 32), (33, 34, 35, 32), (27, 26, 38, 39), (25, 24, 36, 37), (23, 20, 32, 35), (26, 21, 33, 38), (24, 23, 35, 36)])
me_cube_013.polygons.foreach_set('material_index', [0, 0, 0, 0, 0, 0, 0, 0, 0, 0, 0, 0, 0, 0, 0, 0, 0, 0, 0, 0, 0, 0, 0, 0, 0, 0, 0, 0, 0, 0, 1, 1, 1, 0, 0, 0, 0, 0])
_uv = me_cube_013.uv_layers.new(name='UVMap')
_uv.uv.foreach_set('vector', [0.375, 0.2375, 0.625, 0.2375, 0.625, 0.25, 0.375, 0.25, 0.375, 0.4167, 0.625, 0.4167, 0.625, 0.5, 0.375, 0.5, 0.375, 0.525, 0.625, 0.525, 0.625, 0.75, 0.375, 0.75, 0.375, 0.9167, 0.625, 0.9167, 0.625, 1.0, 0.375, 1.0, 0.2917, 0.525, 0.375, 0.525, 0.375, 0.75, 0.2917, 0.75, 0.7917, 0.525, 0.875, 0.525, 0.875, 0.75, 0.7917, 0.75, 0.7917, 0.5125, 0.875, 0.5125, 0.875, 0.525, 0.7917, 0.525, 0.2917, 0.5125, 0.375, 0.5125, 0.375, 0.525, 0.2917, 0.525, 0.375, 0.5125, 0.625, 0.5125, 0.625, 0.525, 0.375, 0.525, 0.375, 0.0, 0.625, 0.0, 0.625, 0.225, 0.375, 0.225, 0.375, 0.5, 0.625, 0.5, 0.625, 0.5125, 0.375, 0.5125, 0.2917, 0.5, 0.375, 0.5, 0.375, 0.5125, 0.2917, 0.5125, 0.7917, 0.5, 0.875, 0.5, 0.875, 0.5125, 0.7917, 0.5125, 0.375, 0.225, 0.625, 0.225, 0.625, 0.2375, 0.375, 0.2375, 0.625, 0.5, 0.7083, 0.5, 0.7083, 0.5125, 0.625, 0.5125, 0.7083, 0.5, 0.7917, 0.5, 0.7917, 0.5125, 0.7083, 0.5125, 0.125, 0.5, 0.2083, 0.5, 0.2083, 0.5125, 0.125, 0.5125, 0.2083, 0.5, 0.2917, 0.5, 0.2917, 0.5125, 0.2083, 0.5125, 0.125, 0.5125, 0.2083, 0.5125, 0.2083, 0.525, 0.125, 0.525, 0.2083, 0.5125, 0.2917, 0.5125, 0.2917, 0.525, 0.2083, 0.525, 0.625, 0.5125, 0.7083, 0.5125, 0.7083, 0.525, 0.625, 0.525, 0.7083, 0.5125, 0.7917, 0.5125, 0.7917, 0.525, 0.7083, 0.525, 0.625, 0.525, 0.7083, 0.525, 0.7083, 0.75, 0.625, 0.75, 0.7083, 0.75, 0.7083, 0.525, 0.7083, 0.525, 0.7083, 0.75, 0.125, 0.525, 0.2083, 0.525, 0.2083, 0.75, 0.125, 0.75, 0.2083, 0.75, 0.2083, 0.525, 0.2083, 0.525, 0.2083, 0.75, 0.375, 0.75, 0.625, 0.75, 0.625, 0.8333, 0.375, 0.8333, 0.375, 0.8333, 0.625, 0.8333, 0.625, 0.8333, 0.375, 0.8333, 0.375, 0.25, 0.625, 0.25, 0.625, 0.3333, 0.375, 0.3333, 0.375, 0.3333, 0.625, 0.3333, 0.625, 0.4167, 0.375, 0.4167, 0.7083, 0.525, 0.7917, 0.525, 0.7917, 0.75, 0.7083, 0.75, 0.2083, 0.525, 0.2917, 0.525, 0.2917, 0.75, 0.2083, 0.75, 0.375, 0.8333, 0.625, 0.8333, 0.625, 0.9167, 0.375, 0.9167, 0.2083, 0.525, 0.2917, 0.525, 0.2917, 0.525, 0.2083, 0.525, 0.7083, 0.525, 0.7917, 0.525, 0.7917, 0.525, 0.7083, 0.525, 0.625, 0.9167, 0.375, 0.9167, 0.375, 0.9167, 0.625, 0.9167, 0.2917, 0.525, 0.2917, 0.75, 0.2917, 0.75, 0.2917, 0.525, 0.7917, 0.525, 0.7917, 0.75, 0.7917, 0.75, 0.7917, 0.525])
me_cube_013.materials.append(mat_cover_material_013)
me_cube_013.materials.append(mat_paper_material_013)
me_cube_013.use_remesh_fix_poles = True
me_cube_013.use_remesh_preserve_attributes = False
me_cube_013.update()
me_cube_014 = bpy.data.meshes.new('Cube.014')
me_cube_014.from_pydata([(-1.0, -1.0, -1.0), (-1.0, -1.0, 1.0), (-1.0, 1.0, -1.0), (-1.0, 1.0, 1.0), (1.0, -1.0, -1.0), (1.0, -1.0, 1.0), (1.0, 1.0, -1.0), (1.0, 1.0, 1.0), (-1.0, 0.8, -1.0), (-1.0, 0.8, 1.0), (1.0, 0.8, -1.0), (1.0, 0.8, 1.0), (-0.85, 0.9, 1.0), (0.85, 0.9, -1.0), (-0.85, 0.9, -1.0), (0.85, 0.9, 1.0), (0.7333, 1.0, -1.0), (-0.7333, 1.0, -1.0), (-0.7333, 1.0, 1.0), (0.7333, 1.0, 1.0), (-0.7333, -1.0, -1.0), (0.7333, -1.0, -1.0), (0.7333, -1.0, 1.0), (-0.7333, -1.0, 1.0), (-0.7333, 0.8, 1.0), (0.7333, 0.8, 1.0), (0.7333, 0.8, -1.0), (-0.7333, 0.8, -1.0), (0.6233, 0.9, -1.0), (-0.6233, 0.9, -1.0), (-0.6233, 0.9, 1.0), (0.6233, 0.9, 1.0), (-0.7333, -0.9646, -0.9646), (0.7333, -0.9646, -0.9646), (0.7333, -0.9646, 0.9646), (-0.7333, -0.9646, 0.9646), (-0.7333, 0.8, 0.95), (0.7333, 0.8, 0.95), (0.7333, 0.8, -0.95), (-0.7333, 0.8, -0.95)], [], [(14, 12, 3, 2), (16, 19, 7, 6), (10, 11, 5, 4), (20, 23, 1, 0), (26, 10, 4, 21), (24, 9, 1, 23), (30, 12, 9, 24), (28, 13, 10, 26), (13, 15, 11, 10), (0, 1, 9, 8), (6, 7, 15, 13), (16, 6, 13, 28), (18, 3, 12, 30), (8, 9, 12, 14), (7, 19, 31, 15), (19, 18, 30, 31), (2, 17, 29, 14), (17, 16, 28, 29), (14, 29, 27, 8), (29, 28, 26, 27), (15, 31, 25, 11), (31, 30, 24, 25), (11, 25, 22, 5), (22, 25, 37, 34), (8, 27, 20, 0), (20, 27, 39, 32), (4, 5, 22, 21), (21, 22, 34, 33), (2, 3, 18, 17), (17, 18, 19, 16), (37, 36, 35, 34), (39, 38, 33, 32), (33, 34, 35, 32), (27, 26, 38, 39), (25, 24, 36, 37), (23, 20, 32, 35), (26, 21, 33, 38), (24, 23, 35, 36)])
me_cube_014.polygons.foreach_set('material_index', [0, 0, 0, 0, 0, 0, 0, 0, 0, 0, 0, 0, 0, 0, 0, 0, 0, 0, 0, 0, 0, 0, 0, 0, 0, 0, 0, 0, 0, 0, 1, 1, 1, 0, 0, 0, 0, 0])
_uv = me_cube_014.uv_layers.new(name='UVMap')
_uv.uv.foreach_set('vector', [0.375, 0.2375, 0.625, 0.2375, 0.625, 0.25, 0.375, 0.25, 0.375, 0.4167, 0.625, 0.4167, 0.625, 0.5, 0.375, 0.5, 0.375, 0.525, 0.625, 0.525, 0.625, 0.75, 0.375, 0.75, 0.375, 0.9167, 0.625, 0.9167, 0.625, 1.0, 0.375, 1.0, 0.2917, 0.525, 0.375, 0.525, 0.375, 0.75, 0.2917, 0.75, 0.7917, 0.525, 0.875, 0.525, 0.875, 0.75, 0.7917, 0.75, 0.7917, 0.5125, 0.875, 0.5125, 0.875, 0.525, 0.7917, 0.525, 0.2917, 0.5125, 0.375, 0.5125, 0.375, 0.525, 0.2917, 0.525, 0.375, 0.5125, 0.625, 0.5125, 0.625, 0.525, 0.375, 0.525, 0.375, 0.0, 0.625, 0.0, 0.625, 0.225, 0.375, 0.225, 0.375, 0.5, 0.625, 0.5, 0.625, 0.5125, 0.375, 0.5125, 0.2917, 0.5, 0.375, 0.5, 0.375, 0.5125, 0.2917, 0.5125, 0.7917, 0.5, 0.875, 0.5, 0.875, 0.5125, 0.7917, 0.5125, 0.375, 0.225, 0.625, 0.225, 0.625, 0.2375, 0.375, 0.2375, 0.625, 0.5, 0.7083, 0.5, 0.7083, 0.5125, 0.625, 0.5125, 0.7083, 0.5, 0.7917, 0.5, 0.7917, 0.5125, 0.7083, 0.5125, 0.125, 0.5, 0.2083, 0.5, 0.2083, 0.5125, 0.125, 0.5125, 0.2083, 0.5, 0.2917, 0.5, 0.2917, 0.5125, 0.2083, 0.5125, 0.125, 0.5125, 0.2083, 0.5125, 0.2083, 0.525, 0.125, 0.525, 0.2083, 0.5125, 0.2917, 0.5125, 0.2917, 0.525, 0.2083, 0.525, 0.625, 0.5125, 0.7083, 0.5125, 0.7083, 0.525, 0.625, 0.525, 0.7083, 0.5125, 0.7917, 0.5125, 0.7917, 0.525, 0.7083, 0.525, 0.625, 0.525, 0.7083, 0.525, 0.7083, 0.75, 0.625, 0.75, 0.7083, 0.75, 0.7083, 0.525, 0.7083, 0.525, 0.7083, 0.75, 0.125, 0.525, 0.2083, 0.525, 0.2083, 0.75, 0.125, 0.75, 0.2083, 0.75, 0.2083, 0.525, 0.2083, 0.525, 0.2083, 0.75, 0.375, 0.75, 0.625, 0.75, 0.625, 0.8333, 0.375, 0.8333, 0.375, 0.8333, 0.625, 0.8333, 0.625, 0.8333, 0.375, 0.8333, 0.375, 0.25, 0.625, 0.25, 0.625, 0.3333, 0.375, 0.3333, 0.375, 0.3333, 0.625, 0.3333, 0.625, 0.4167, 0.375, 0.4167, 0.7083, 0.525, 0.7917, 0.525, 0.7917, 0.75, 0.7083, 0.75, 0.2083, 0.525, 0.2917, 0.525, 0.2917, 0.75, 0.2083, 0.75, 0.375, 0.8333, 0.625, 0.8333, 0.625, 0.9167, 0.375, 0.9167, 0.2083, 0.525, 0.2917, 0.525, 0.2917, 0.525, 0.2083, 0.525, 0.7083, 0.525, 0.7917, 0.525, 0.7917, 0.525, 0.7083, 0.525, 0.625, 0.9167, 0.375, 0.9167, 0.375, 0.9167, 0.625, 0.9167, 0.2917, 0.525, 0.2917, 0.75, 0.2917, 0.75, 0.2917, 0.525, 0.7917, 0.525, 0.7917, 0.75, 0.7917, 0.75, 0.7917, 0.525])
me_cube_014.materials.append(mat_cover_material_014)
me_cube_014.materials.append(mat_paper_material_014)
me_cube_014.use_remesh_fix_poles = True
me_cube_014.use_remesh_preserve_attributes = False
me_cube_014.update()

# ---- objects
ob_cube = bpy.data.objects.new('Cube', me_cube)
ob_cube_001 = bpy.data.objects.new('Cube.001', me_cube_001)
ob_cube_002 = bpy.data.objects.new('Cube.002', me_cube_002)
ob_cube_003 = bpy.data.objects.new('Cube.003', me_cube_003)
ob_cube_004 = bpy.data.objects.new('Cube.004', me_cube_004)
ob_cube_005 = bpy.data.objects.new('Cube.005', me_cube_005)
ob_cube_006 = bpy.data.objects.new('Cube.006', me_cube_006)
ob_cube_007 = bpy.data.objects.new('Cube.007', me_cube_007)
ob_cube_008 = bpy.data.objects.new('Cube.008', me_cube_008)
ob_cube_009 = bpy.data.objects.new('Cube.009', me_cube_009)
ob_cube_010 = bpy.data.objects.new('Cube.010', me_cube_010)
ob_cube_011 = bpy.data.objects.new('Cube.011', me_cube_011)
ob_cube_012 = bpy.data.objects.new('Cube.012', me_cube_012)
ob_cube_013 = bpy.data.objects.new('Cube.013', me_cube_013)
ob_cube_014 = bpy.data.objects.new('Cube.014', me_cube_014)

# ---- transforms, parenting, visibility, modifiers, constraints
ob_cube.location = (0.1908, 0.7598, 1.049)
ob_cube.scale = (0.1908, 0.8774, 1.049)
ob_cube_001.location = (0.629, 0.922, 1.018)
ob_cube_001.scale = (0.233, 0.7668, 1.018)
ob_cube_002.location = (1.217, 0.6141, 1.157)
ob_cube_002.scale = (0.2433, 0.7367, 1.157)
ob_cube_003.location = (1.842, 0.9563, 1.017)
ob_cube_003.scale = (0.2566, 0.7744, 1.017)
ob_cube_004.location = (2.337, 0.8742, 1.091)
ob_cube_004.scale = (0.2173, 0.7566, 1.091)
ob_cube_005.location = (2.898, 0.8455, 1.012)
ob_cube_005.scale = (0.2165, 0.7047, 1.012)
ob_cube_006.location = (3.446, 0.6591, 1.169)
ob_cube_006.scale = (0.2478, 0.8371, 1.169)
ob_cube_007.location = (4.079, 0.7007, 1.033)
ob_cube_007.scale = (0.2555, 0.8418, 1.033)
ob_cube_008.location = (4.676, 0.8052, 1.015)
ob_cube_008.scale = (0.1756, 0.7517, 1.015)
ob_cube_009.location = (5.175, 0.603, 1.185)
ob_cube_009.scale = (0.2589, 0.7451, 1.185)
ob_cube_010.location = (5.778, 0.8427, 1.101)
ob_cube_010.scale = (0.2826, 0.8533, 1.101)
ob_cube_011.location = (6.431, 0.9226, 1.073)
ob_cube_011.scale = (0.2932, 0.8931, 1.073)
ob_cube_012.location = (7.116, 0.8636, 1.158)
ob_cube_012.scale = (0.2784, 0.8292, 1.158)
ob_cube_013.location = (7.608, 0.769, 1.163)
ob_cube_013.scale = (0.1907, 0.861, 1.163)
ob_cube_014.location = (8.145, 0.8118, 1.101)
ob_cube_014.scale = (0.1824, 0.7687, 1.101)

# ---- collection membership
col_collection.objects.link(ob_cube)
col_collection.objects.link(ob_cube_001)
col_collection.objects.link(ob_cube_002)
col_collection.objects.link(ob_cube_003)
col_collection.objects.link(ob_cube_004)
col_collection.objects.link(ob_cube_005)
col_collection.objects.link(ob_cube_006)
col_collection.objects.link(ob_cube_007)
col_collection.objects.link(ob_cube_008)
col_collection.objects.link(ob_cube_009)
col_collection.objects.link(ob_cube_010)
col_collection.objects.link(ob_cube_011)
col_collection.objects.link(ob_cube_012)
col_collection.objects.link(ob_cube_013)
col_collection.objects.link(ob_cube_014)

# ---- scene / render settings (as saved in the file)
scene.frame_start = 1; scene.frame_end = 250; scene.frame_set(8)
scene.render.engine = 'BLENDER_EEVEE_NEXT'
scene.cycles.use_denoising = False
scene.cycles.samples = 128
scene.cycles.sampling_pattern = 'TABULATED_SOBOL'
scene.cycles.use_adaptive_sampling = False
scene.cycles.use_light_tree = False
scene.view_settings.view_transform = 'Filmic'
bpy.context.view_layer.update()

# ---- added for rendering (the .blend has no active camera and no usable light): camera, sun
cam_auto = bpy.data.cameras.new('AutoCamera')
cam_auto.lens = 50.0
cam_auto.sensor_width = 36.0
cam_auto.clip_end = 1000.0
ob_auto_camera = bpy.data.objects.new('AutoCamera', cam_auto)
scene.collection.objects.link(ob_auto_camera)
ob_auto_camera.location = (12.3835, -9.04523, 7.76112)
ob_auto_camera.rotation_euler = (1.09748, -7.21219e-08, 0.694738)
scene.camera = ob_auto_camera
light_auto_sun = bpy.data.lights.new('AutoSun', 'SUN')
light_auto_sun.energy = 3.0
light_auto_sun.angle = 0.0523599
ob_auto_sun = bpy.data.objects.new('AutoSun', light_auto_sun)
scene.collection.objects.link(ob_auto_sun)
ob_auto_sun.rotation_euler = (0.872665, 0.174533, 0.523599)
bpy.context.view_layer.update()
